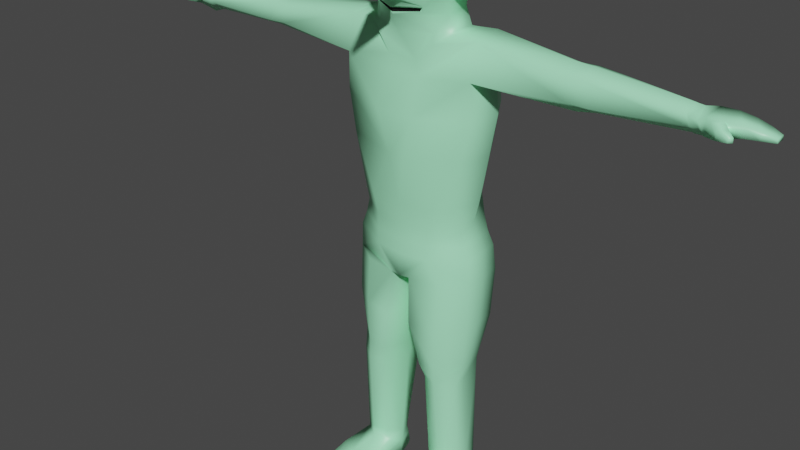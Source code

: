 # Source: PassagoulaRiverAliens.blend  (saved by Blender 2.92.15; exported with 4.5.12 LTS)
import bpy
from mathutils import Matrix  # noqa: F401  (used for matrix-valued properties, if any)

bpy.ops.wm.read_factory_settings(use_empty=True)
scene = bpy.context.scene
scene.name = 'Scene'

# ---- collections
col_collection = bpy.data.collections.new('Collection'); scene.collection.children.link(col_collection)

# ---- materials (node trees are filled in below, after node groups)
mat_pasagoula1 = bpy.data.materials.new('pasagoula1')
mat_pasagoula1.alpha_threshold = 0.0
mat_pasagoula1.use_transparent_shadow = False
mat_pasagoula1.diffuse_color = (0.402, 1.0, 0.5972, 1.0)
mat_pasagoula1.line_color = (0.0, 0.0, 0.0, 1.0)
mat_pasagoula2 = bpy.data.materials.new('pasagoula2')
mat_pasagoula2.use_transparent_shadow = False
mat_pasagoula2.diffuse_color = (0.006512, 0.006512, 0.006512, 1.0)

# ---- material node trees
mat_pasagoula1.use_nodes = True; mat_pasagoula1.node_tree.nodes.clear()
_N = mat_pasagoula1.node_tree.nodes; _L = mat_pasagoula1.node_tree.links
n0 = _N.new('ShaderNodeOutputMaterial'); n0.name = 'Material Output'; n0.location = (300, 300)
n1 = _N.new('ShaderNodeBsdfPrincipled'); n1.name = 'Principled BSDF'; n1.location = (10, 300)
n1.distribution = 'GGX'
n1.subsurface_method = 'BURLEY'
n1.inputs[0].default_value = (0.402, 1.0, 0.5972, 1.0)
n1.inputs[2].default_value = 0.4
n1.inputs[3].default_value = 1.45
n1.inputs[27].default_value = (0.0, 0.0, 0.0, 1.0)
n1.inputs[28].default_value = 1.0
_L.new(n1.outputs[0], n0.inputs[0])
n0.is_active_output = True
mat_pasagoula2.use_nodes = True; mat_pasagoula2.node_tree.nodes.clear()
_N = mat_pasagoula2.node_tree.nodes; _L = mat_pasagoula2.node_tree.links
n0 = _N.new('ShaderNodeBsdfPrincipled'); n0.name = 'Principled BSDF'; n0.location = (10, 300)
n0.distribution = 'GGX'
n0.subsurface_method = 'BURLEY'
n0.inputs[0].default_value = (0.006512, 0.006512, 0.006512, 1.0)
n0.inputs[3].default_value = 1.45
n0.inputs[27].default_value = (0.0, 0.0, 0.0, 1.0)
n0.inputs[28].default_value = 1.0
n1 = _N.new('ShaderNodeOutputMaterial'); n1.name = 'Material Output'; n1.location = (300, 300)
_L.new(n0.outputs[0], n1.inputs[0])
n1.is_active_output = True

# ---- world
world_world = bpy.data.worlds.new('World'); scene.world = world_world
world_world.use_nodes = True; world_world.node_tree.nodes.clear()
_N = world_world.node_tree.nodes; _L = world_world.node_tree.links
n0 = _N.new('ShaderNodeOutputWorld'); n0.name = 'World Output'; n0.location = (300, 300)
n1 = _N.new('ShaderNodeBackground'); n1.name = 'Background'; n1.location = (10, 300)
n1.inputs[0].default_value = (0.05088, 0.05088, 0.05088, 1.0)
_L.new(n1.outputs[0], n0.inputs[0])
n0.is_active_output = True
world_world.color = (0.05088, 0.05088, 0.05088)
world_world.use_sun_shadow = False
world_world.sun_shadow_jitter_overblur = 0.0

# ---- meshes
me_cube_002 = bpy.data.meshes.new('Cube.002')
me_cube_002.from_pydata([(0.4785, 0.707, 0.988), (0.3762, 0.7029, -1.052), (0.6309, -0.7431, 0.9305), (0.7886, -0.8723, 0.3284), (0.6441, 0.7893, -0.187), (0.6354, 0.7458, 0.4403), (0.8735, 0.239, 1.026), (0.7951, -0.368, 0.9866), (1.024, 0.2827, 0.4087), (0.4, 0.6249, -1.052), (0.5181, -0.641, -0.6466), (0.7586, -0.6934, -0.2896), (0.9396, -0.2288, -0.7341), (0.9103, 0.3757, -0.6659), (1.002, 0.326, -0.2187), (0.9202, -0.2809, -0.2608), (0.9457, -0.3242, 0.3666), (1.02, -0.2809, -1.098), (1.009, 0.4485, -1.08), (0.4015, -0.5833, -2.052), (0.298, 1.033, -1.49), (1.597, -0.2649, -1.145), (1.588, 0.5335, -1.066), (1.622, -0.3998, -1.964), (1.391, 0.9551, -1.894), (0.2022, -0.7718, -3.835), (0.3852, 1.059, -3.833), (1.437, -0.4274, -3.77), (1.302, 0.9595, -3.66), (1.502, 0.8892, -2.711), (0.4397, 1.087, -2.87), (1.66, -0.3695, -2.81), (0.4499, -0.8558, -2.87), (6.401, -0.2352, -1.578), (6.395, 0.2286, -1.498), (6.415, -0.2292, -1.695), (6.404, 0.2347, -1.821), (3.847, -0.3549, -1.856), (3.705, -0.3638, -1.349), (3.835, 0.328, -1.989), (3.697, 0.3191, -1.255), (4.267, -0.3306, -1.867), (4.252, 0.3798, -1.967), (4.099, 0.3706, -1.261), (4.109, -0.3399, -1.335), (6.569, -0.298, -1.445), (6.566, 0.3268, -1.437), (6.577, -0.2899, -1.818), (6.57, 0.3349, -1.816), (6.921, -0.2968, -1.44), (6.918, 0.328, -1.433), (7.026, -0.2644, -1.753), (7.021, 0.3118, -1.752), (7.557, -0.1943, -1.533), (7.567, 0.238, -1.543), (7.528, -0.1933, -1.683), (7.534, 0.2389, -1.696), (6.862, -0.4603, -1.569), (6.862, -0.4539, -1.772), (7.058, -0.3758, -1.566), (7.059, -0.3693, -1.77), (7.114, -0.5329, -1.626), (7.112, -0.5298, -1.727), (7.186, -0.4711, -1.625), (7.185, -0.468, -1.726), (7.803, -0.09745, -1.603), (7.802, 0.1415, -1.601), (7.808, -0.09435, -1.687), (7.804, 0.1446, -1.686), (7.042, -0.3082, -1.762), (6.695, -0.3591, -1.8), (6.98, -0.3299, -1.492), (6.69, -0.3666, -1.495), (7.26, 0.2853, -1.47), (7.273, 0.2742, -1.711), (7.232, -0.2446, -1.464), (7.25, -0.2311, -1.701), (0.7931, -0.6093, -4.988), (0.3483, 0.8897, -4.99), (1.308, -0.2884, -4.938), (1.154, 0.7937, -4.852), (0.6802, -0.5834, -6.243), (0.6429, 1.163, -6.342), (1.544, -0.1401, -6.186), (1.458, 0.8944, -6.172), (0.2481, -0.6346, -6.812), (0.3497, 0.9301, -6.83), (1.562, -0.1398, -6.755), (1.556, 0.8699, -6.754), (0.6611, -0.3239, -11.97), (0.5719, 0.338, -11.86), (1.453, -0.1068, -12.03), (1.363, 0.5393, -11.81), (1.425, 0.4561, -8.984), (0.491, 0.6743, -9.032), (1.429, -0.1434, -8.986), (0.4929, -0.5502, -9.032), (1.412, 0.4546, -9.427), (1.384, -0.3253, -9.428), (0.5128, 0.6736, -9.475), (0.5465, -0.3768, -9.475), (0.6258, 1.014, -5.526), (1.252, 0.8075, -5.477), (1.323, -0.1402, -5.489), (0.6968, -0.5527, -5.537), (1.598, 0.3909, -3.811), (1.286, 0.3545, -5.483), (1.559, 0.3881, -6.755), (1.681, 0.4525, -2.172), (1.5, 0.381, -6.179), (1.753, 0.4304, -2.851), (1.414, 0.3444, -4.969), (0.3583, 0.8735, -7.954), (0.2955, -0.6943, -7.943), (1.562, 0.7314, -7.883), (1.568, -0.1892, -7.885), (0.0961, 0.1374, -6.859), (0.4488, -0.01532, -12.08), (1.408, 0.2162, -11.81), (0.2834, 0.06208, -9.032), (1.427, 0.1564, -8.985), (0.4104, 0.1484, -9.475), (1.343, 0.06469, -9.428), (1.565, 0.2711, -7.884), (0.1493, 0.08959, -7.949), (0.9514, -0.5501, -9.453), (1.036, -0.4185, -11.95), (0.9489, -0.5888, -9.01), (0.9924, -0.5345, -6.78), (0.9882, -0.6209, -7.911), (1.01, 1.042, -6.265), (0.9777, 0.9125, -7.918), (0.9364, 0.5402, -11.84), (0.9936, 0.6999, -9.449), (0.9073, 1.002, -6.795), (0.9456, 0.6998, -9.009), (0.4763, -0.01164, -12.52), (0.5993, 0.4226, -12.52), (1.436, 0.2199, -12.47), (1.391, 0.6239, -12.47), (1.063, -0.4148, -12.5), (1.481, -0.1032, -12.47), (0.9638, 0.6248, -12.5), (0.6886, -0.3202, -12.52), (1.267, -1.7, -12.18), (1.584, -1.287, -12.19), (0.8807, -1.71, -12.17), (0.5928, -1.471, -12.24), (0.9062, -1.699, -12.54), (1.292, -1.689, -12.52), (1.61, -1.276, -12.49), (0.6182, -1.46, -12.54), (1.159, -1.101, -12.11), (0.7781, -1.062, -12.14), (1.523, -0.9615, -12.07), (1.55, -0.9539, -12.48), (0.8045, -1.055, -12.53), (0.5519, -0.9332, -12.53), (0.5255, -0.9407, -12.12), (1.185, -1.093, -12.51), (1.468, -0.1049, -12.17), (1.423, 0.2182, -12.17), (0.5867, 0.4113, -12.14), (0.4636, -0.01334, -12.22), (1.378, 0.6126, -12.08), (0.9511, 0.6135, -12.11), (0.8944, -1.704, -12.34), (1.281, -1.694, -12.31), (1.598, -1.281, -12.32), (0.6065, -1.465, -12.37), (0.5397, -0.9367, -12.3), (1.537, -0.9574, -12.25), (1.386, 0.6735, -12.33), (0.9597, 0.6788, -12.37), (0.5952, 0.4763, -12.4), (4.259, 0.04259, -2.064), (6.409, 0.026, -1.942), (3.84, -0.003231, -2.119), (3.7, 0.03381, -1.138), (1.592, 0.1688, -1.105), (6.398, 0.04042, -1.384), (4.103, 0.05972, -1.174), (6.4, 0.2318, -1.673), (4.179, 0.3754, -1.636), (3.764, 0.3234, -1.611), (1.494, 0.8234, -1.456), (1.367, 0.5284, -11.53), (1.432, -0.1305, -11.73), (0.5666, 0.3748, -11.59), (0.6616, -0.3283, -11.68), (0.4463, 0.003473, -11.78), (1.399, 0.1989, -11.53), (1.026, -0.4314, -11.66), (0.9428, 0.5529, -11.56), (1.33, 0.8402, -5.831), (1.406, -0.1402, -5.844), (0.6906, -0.5643, -5.895), (1.367, 0.3645, -5.837), (0.6319, 1.068, -5.912), (6.171, -0.2226, -1.512), (6.193, 0.2473, -1.658), (6.229, -0.2166, -1.744), (6.219, 0.2502, -1.84), (6.165, 0.2441, -1.447), (6.224, 0.03454, -1.934), (6.168, 0.04745, -1.361), (6.255, -0.2309, -1.721), (6.244, 0.2464, -1.836), (6.213, 0.2402, -1.47), (6.249, 0.02883, -1.947), (6.216, 0.04288, -1.367), (6.219, -0.2371, -1.544), (6.23, 0.2434, -1.667), (0.3353, 0.5936, -1.182), (1.246, 0.4648, -1.077), (1.158, -0.2877, -1.103), (0.3637, -0.5483, -1.709), (-0.4899, 0.7013, 0.9863), (-0.3821, 0.6985, -1.053), (-0.625, -0.7505, 0.9283), (-0.7791, -0.8815, 0.3257), (-0.6524, 0.7817, -0.1893), (-0.6453, 0.7383, 0.4381), (-0.006441, 0.7778, 1.016), (-0.007083, 0.8949, 0.4952), (-0.005925, 0.8908, -0.1675), (-0.8794, 0.2287, 1.023), (-0.7938, -0.3774, 0.9839), (-1.028, 0.2706, 0.4052), (-0.4059, 0.6202, -1.053), (-0.5066, -0.6471, -0.6212), (-0.7491, -0.7022, -0.2922), (-0.003309, 0.7633, -1.039), (0.004715, -1.049, 0.9249), (0.007331, -0.8933, -0.6857), (0.005804, -1.051, 0.2963), (0.008011, -1.04, -0.3472), (-0.9313, -0.2363, -0.7363), (-0.9127, 0.3684, -0.6681), (-1.005, 0.3142, -0.2221), (-0.9157, -0.2916, -0.264), (-0.9427, -0.3353, 0.3634), (-0.9063, -0.2809, -1.098), (-0.8948, 0.4485, -1.08), (0.0, -0.6844, -1.125), (-0.4015, -0.5833, -2.052), (-0.298, 1.033, -1.49), (0.0, 1.064, -1.49), (-1.597, -0.2649, -1.145), (-1.588, 0.5335, -1.066), (-1.622, -0.3998, -1.964), (-1.391, 0.9551, -1.894), (-0.2022, -0.7718, -3.835), (-0.3852, 1.059, -3.833), (0.0, 1.098, -3.835), (0.0, -0.7919, -3.584), (-1.437, -0.4274, -3.77), (-1.302, 0.9595, -3.66), (-1.502, 0.8892, -2.711), (-0.4397, 1.087, -2.87), (0.0, 1.123, -2.87), (-1.66, -0.3695, -2.81), (-0.4499, -0.8558, -2.87), (-6.33, -0.3448, -1.547), (-6.323, 0.3021, -1.436), (-6.35, -0.3364, -1.711), (-6.335, 0.3106, -1.886), (-3.757, -0.2504, -1.793), (-3.653, -0.2569, -1.42), (-3.748, 0.2519, -1.891), (-3.647, 0.2454, -1.351), (-4.179, -0.2375, -1.81), (-4.167, 0.3117, -1.887), (-4.048, 0.3046, -1.341), (-4.056, -0.2446, -1.398), (-6.499, -0.298, -1.445), (-6.497, 0.3268, -1.437), (-6.507, -0.2899, -1.818), (-6.501, 0.3349, -1.816), (-6.852, -0.2968, -1.44), (-6.849, 0.328, -1.433), (-6.957, -0.2644, -1.753), (-6.951, 0.3118, -1.752), (-7.488, -0.1943, -1.533), (-7.498, 0.238, -1.543), (-7.459, -0.1933, -1.683), (-7.465, 0.2389, -1.696), (-6.793, -0.4603, -1.569), (-6.793, -0.4539, -1.772), (-6.989, -0.3758, -1.566), (-6.99, -0.3693, -1.77), (-7.045, -0.5329, -1.626), (-7.043, -0.5298, -1.727), (-7.117, -0.4711, -1.625), (-7.116, -0.468, -1.726), (-7.734, -0.09745, -1.603), (-7.733, 0.1415, -1.601), (-7.739, -0.09435, -1.687), (-7.735, 0.1446, -1.686), (-6.973, -0.3082, -1.762), (-6.626, -0.3591, -1.8), (-6.911, -0.3299, -1.492), (-6.621, -0.3666, -1.495), (-7.191, 0.2853, -1.47), (-7.204, 0.2742, -1.711), (-7.163, -0.2446, -1.464), (-7.181, -0.2311, -1.701), (-0.7931, -0.6093, -4.988), (-0.3483, 0.8897, -4.99), (-1.681e-09, 0.9201, -4.988), (-1.681e-09, -0.6921, -4.988), (-1.308, -0.2884, -4.938), (-1.154, 0.7937, -4.852), (-0.6802, -0.5834, -6.243), (-0.6429, 1.163, -6.342), (0.0, 1.192, -6.342), (0.0, -0.676, -6.243), (-1.544, -0.1401, -6.186), (-1.458, 0.8944, -6.172), (-0.2481, -0.6346, -6.812), (-0.3497, 0.9301, -6.83), (0.0, 0.9427, -6.83), (0.0, -0.6757, -6.812), (-1.562, -0.1398, -6.755), (-1.556, 0.8699, -6.754), (-0.6611, -0.3239, -11.97), (-0.5719, 0.338, -11.86), (-1.453, -0.1068, -12.03), (-1.363, 0.5393, -11.81), (-1.436, 0.4646, -8.984), (-0.4807, 0.6879, -9.033), (-1.441, -0.149, -8.985), (-0.4827, -0.5653, -9.033), (-1.449, 0.4776, -9.425), (-1.301, -0.3647, -9.427), (-0.4782, 0.714, -9.477), (-0.6338, -0.4204, -9.477), (-0.6258, 1.014, -5.526), (-1.252, 0.8075, -5.477), (-1.323, -0.1402, -5.489), (0.0, 1.043, -5.526), (-0.6968, -0.5527, -5.537), (0.0, -0.6304, -5.537), (-1.598, 0.3909, -3.811), (-1.286, 0.3545, -5.483), (-1.559, 0.3881, -6.755), (-1.681, 0.4525, -2.172), (-1.5, 0.381, -6.179), (-1.753, 0.4304, -2.851), (-1.414, 0.3444, -4.969), (-0.3583, 0.8735, -7.954), (-0.2955, -0.6943, -7.943), (-1.562, 0.7314, -7.883), (-1.568, -0.1892, -7.885), (-0.0961, 0.1374, -6.859), (0.0, 0.1222, -6.859), (-0.4488, -0.01532, -12.08), (-1.408, 0.2162, -11.81), (-0.2683, 0.0613, -9.033), (-1.438, 0.1578, -8.984), (-0.3677, 0.1468, -9.477), (-1.375, 0.05643, -9.426), (-1.565, 0.2711, -7.884), (-0.1493, 0.08959, -7.949), (-0.952, -0.6076, -9.453), (-1.036, -0.4185, -11.95), (-0.9493, -0.6048, -9.01), (-0.9924, -0.5345, -6.78), (-0.9882, -0.6209, -7.911), (-1.01, 1.042, -6.265), (-0.9777, 0.9125, -7.918), (-0.9364, 0.5402, -11.84), (-0.9976, 0.7529, -9.449), (-0.9073, 1.002, -6.795), (-0.9459, 0.7139, -9.009), (-0.4763, -0.01164, -12.52), (-0.5993, 0.4226, -12.52), (-1.436, 0.2199, -12.47), (-1.391, 0.6239, -12.47), (-1.063, -0.4148, -12.5), (-1.481, -0.1032, -12.47), (-0.9638, 0.6248, -12.5), (-0.6886, -0.3202, -12.52), (-1.267, -1.7, -12.18), (-1.584, -1.287, -12.19), (-0.8807, -1.71, -12.18), (-0.5928, -1.471, -12.24), (-0.9062, -1.699, -12.54), (-1.292, -1.689, -12.52), (-1.61, -1.276, -12.49), (-0.6182, -1.46, -12.54), (-1.159, -1.101, -12.11), (-0.7781, -1.062, -12.14), (-1.523, -0.9615, -12.07), (-1.55, -0.9539, -12.48), (-0.8045, -1.055, -12.53), (-0.5519, -0.9332, -12.53), (-0.5255, -0.9407, -12.12), (-1.185, -1.093, -12.51), (-1.468, -0.1049, -12.17), (-1.423, 0.2182, -12.17), (-0.5867, 0.4113, -12.14), (-0.4636, -0.01334, -12.22), (-1.378, 0.6126, -12.08), (-0.9511, 0.6135, -12.11), (-0.8944, -1.704, -12.34), (-1.281, -1.694, -12.31), (-1.598, -1.281, -12.32), (-0.6065, -1.465, -12.37), (-0.5397, -0.9367, -12.3), (-1.537, -0.9574, -12.25), (-1.386, 0.6735, -12.33), (-0.9597, 0.6788, -12.37), (-0.5952, 0.4763, -12.4), (-4.173, 0.051, -1.962), (-6.342, 0.01951, -2.055), (-3.753, 0.008291, -1.986), (-3.65, 0.03554, -1.265), (-1.592, 0.1688, -1.054), (-6.326, 0.03962, -1.277), (-4.052, 0.06425, -1.274), (-6.329, 0.3065, -1.679), (-4.111, 0.3083, -1.632), (-3.696, 0.2486, -1.613), (-1.494, 0.8234, -1.456), (-1.367, 0.5284, -11.53), (-1.432, -0.1305, -11.73), (-0.5666, 0.3748, -11.59), (-0.6616, -0.3283, -11.68), (-0.4463, 0.003473, -11.78), (-1.399, 0.1989, -11.53), (-1.026, -0.4314, -11.66), (-0.9428, 0.5529, -11.56), (-1.33, 0.8402, -5.831), (-1.406, -0.1402, -5.844), (-0.6906, -0.5643, -5.895), (0.0, -0.6476, -5.895), (-1.367, 0.3645, -5.837), (-0.6319, 1.068, -5.912), (0.0, 1.092, -5.888), (-6.005, -0.2507, -1.499), (-6.03, 0.2668, -1.659), (-6.07, -0.244, -1.754), (-6.058, 0.2699, -1.86), (-5.999, 0.2633, -1.427), (-6.063, 0.03248, -1.963), (-6.002, 0.04669, -1.333), (-6.19, -0.2775, -1.733), (-6.177, 0.2795, -1.867), (-6.141, 0.2723, -1.44), (-6.183, 0.02569, -1.996), (-6.144, 0.04209, -1.32), (-6.148, -0.2847, -1.527), (-6.16, 0.2761, -1.669), (-0.3353, 0.5936, -1.182), (-1.132, 0.4648, -1.077), (-1.044, -0.2877, -1.103), (0.0, 0.5787, -1.188), (-0.3637, -0.5483, -1.709), (2.433, -0.1546, -0.02301), (2.425, -0.2153, -0.02722), (2.427, -0.2196, 0.03552), (2.435, -0.1589, 0.03973), (-2.656, -0.2149, -0.0426), (-2.647, -0.2755, -0.04678), (-2.65, -0.2799, 0.01595), (-2.658, -0.2193, 0.02013), (0.32, -1.013, -0.3232), (0.3208, -0.979, 0.3092), (-0.3277, -0.9789, 0.3088), (-0.3395, -0.9929, -0.3219), (-0.01248, -2.347, 0.03265), (-0.01226, -2.346, -0.0317), (0.01894, -2.343, -0.0293), (0.01902, -2.34, 0.03394), (-0.04701, -2.342, -0.02917), (-0.04584, -2.34, 0.0339), (-0.4173, 0.2192, 1.287), (0.4108, 0.224, 1.289), (-0.005484, 0.5983, 1.223), (0.4108, -0.3814, 1.236), (-0.41, -0.3862, 1.234), (0.002877, -0.782, 1.178), (0.7453, -0.5166, -1.305), (0.7013, -0.4071, -1.107), (-0.6571, -0.3919, -1.106), (-0.6998, -0.495, -1.301), (-0.5414, -0.655, -0.574), (0.5714, -0.6527, -0.5674), (0.007532, -0.9366, -0.5857), (0.5715, -0.6093, -0.5471), (0.5182, -0.5977, -0.6263), (0.007418, -0.8499, -0.6654), (0.007619, -0.8933, -0.5654), (-0.5413, -0.6116, -0.5537), (-0.5065, -0.6037, -0.6009), (0.5981, -0.6584, -0.5279), (-0.564, -0.6601, -0.5433), (0.007607, -0.9529, -0.5482), (0.5548, -0.6051, -0.6542), (-0.5508, -0.6043, -0.6332), (0.006281, -0.8633, -0.7487)], [], [(225, 224, 5, 4), (232, 225, 4, 1), (16, 7, 2, 3), (224, 223, 0, 5), (227, 219, 233, 482, 481), (4, 5, 8, 14), (226, 227, 481, 477), (0, 223, 479, 478, 6), (5, 0, 6, 8), (8, 6, 7, 16), (12, 15, 11, 496, 499), (11, 3, 468, 467), (487, 230, 495, 494), (3, 2, 233, 235, 468), (15, 16, 3, 11), (16, 15, 460, 461), (13, 18, 213, 9), (9, 4, 14, 13), (13, 14, 15, 12), (260, 30, 26, 254), (17, 483, 216, 19, 23, 21, 215), (211, 206, 35, 33), (20, 213, 214, 22, 185, 24), (30, 29, 28, 26), (28, 105, 111, 80), (26, 28, 80, 78), (29, 110, 105, 28), (31, 32, 25, 27), (23, 19, 32, 31), (24, 108, 110, 29), (20, 24, 29, 30), (247, 20, 30, 260), (35, 176, 36, 48, 47), (206, 209, 176, 35), (207, 212, 182, 36), (208, 210, 180, 34), (22, 179, 178, 40), (24, 185, 184, 39), (23, 108, 177, 37), (21, 23, 37, 38), (40, 178, 181, 43), (39, 184, 183, 42), (37, 177, 175, 41), (38, 37, 41, 44), (48, 46, 50, 52), (36, 182, 34, 46, 48), (34, 180, 33, 45, 46), (33, 35, 47, 45), (74, 73, 54, 56), (46, 45, 49, 50), (70, 69, 60, 58), (47, 48, 52, 51), (53, 55, 67, 65), (73, 75, 53, 54), (75, 76, 55, 53), (76, 74, 56, 55), (59, 57, 61, 63), (69, 71, 59, 60), (72, 70, 58, 57), (71, 72, 57, 59), (61, 62, 64, 63), (57, 58, 62, 61), (58, 60, 64, 62), (60, 59, 63, 64), (66, 65, 67, 68), (55, 56, 68, 67), (56, 54, 66, 68), (54, 53, 65, 66), (49, 45, 72, 71), (45, 47, 70, 72), (51, 49, 71, 69), (47, 51, 69, 70), (51, 52, 74, 76), (49, 51, 76, 75), (50, 49, 75, 73), (52, 50, 73, 74), (194, 197, 109, 84), (254, 26, 78, 309), (27, 25, 77, 79), (25, 255, 310, 77), (84, 109, 107, 88), (82, 130, 134, 86), (195, 196, 81, 83), (196, 436, 316, 81), (355, 116, 85, 322), (315, 82, 86, 321), (83, 81, 85, 128, 87), (81, 316, 322, 85), (161, 160, 141, 138), (115, 129, 127, 95), (124, 112, 94, 119), (123, 115, 95, 120), (112, 131, 135, 94), (95, 127, 125, 98), (119, 94, 99, 121), (120, 95, 98, 122), (94, 135, 133, 99), (77, 310, 342, 104), (79, 77, 104, 103), (309, 78, 101, 340), (78, 80, 102, 101), (80, 111, 106, 102), (106, 111, 79, 103), (110, 108, 23, 31), (111, 105, 27, 79), (107, 109, 83, 87), (105, 110, 31, 27), (86, 134, 131, 112), (88, 107, 87, 115, 123, 114), (116, 86, 112, 124), (87, 128, 129, 115), (85, 116, 124, 113), (93, 120, 122, 97), (96, 119, 121, 100), (114, 123, 120, 93), (113, 124, 119, 96), (154, 152, 144, 145), (321, 86, 116, 355), (127, 129, 113, 96), (125, 127, 96, 100), (129, 128, 85, 113), (192, 125, 100, 189), (135, 131, 114, 93), (133, 135, 93, 97), (134, 130, 84, 88), (131, 134, 88, 114), (193, 133, 97, 186), (136, 137, 142, 139, 138), (143, 136, 138, 141, 140), (171, 154, 145, 168), (163, 162, 174, 137, 136), (165, 164, 172, 173), (152, 153, 146, 144), (162, 165, 173, 174), (164, 161, 138, 139, 172), (167, 166, 148, 149), (168, 167, 149, 150), (166, 169, 151, 148), (157, 156, 148, 151), (170, 157, 151, 169), (159, 155, 150, 149), (156, 159, 149, 148), (153, 158, 147, 146), (89, 117, 158, 153), (143, 140, 159, 156), (140, 141, 155, 159), (163, 136, 157, 170), (136, 143, 156, 157), (126, 89, 153, 152), (160, 91, 154, 171), (91, 126, 152, 154), (141, 160, 171, 155), (117, 163, 170, 158), (158, 170, 169, 147), (146, 147, 169, 166), (145, 144, 167, 168), (144, 146, 166, 167), (92, 118, 161, 164), (90, 132, 165, 162), (132, 92, 164, 165), (117, 90, 162, 163), (155, 171, 168, 150), (118, 91, 160, 161), (174, 173, 142, 137), (173, 172, 139, 142), (177, 108, 24, 39), (175, 177, 39, 42), (204, 175, 42, 202), (205, 181, 44, 199), (178, 179, 21, 38), (181, 178, 38, 44), (200, 183, 43, 203), (183, 184, 40, 43), (184, 185, 22, 40), (97, 122, 191, 186), (100, 121, 190, 189), (98, 125, 192, 187), (121, 99, 188, 190), (122, 98, 187, 191), (99, 133, 193, 188), (109, 197, 195, 83), (439, 198, 82, 315), (198, 194, 84, 130, 82), (339, 434, 435, 341), (43, 181, 205, 203), (42, 183, 200, 202), (41, 175, 204, 201), (44, 41, 201, 199), (210, 208, 203, 205), (211, 210, 205, 199), (206, 211, 199, 201), (176, 209, 207, 36), (180, 210, 211, 33), (182, 212, 208, 34), (209, 206, 201, 204), (207, 209, 204, 202), (212, 207, 202, 200), (208, 212, 200, 203), (457, 213, 20, 247), (214, 215, 21, 179, 22), (242, 243, 455, 456), (255, 25, 32), (243, 454, 455), (238, 229, 454, 243), (19, 216, 458, 245), (225, 221, 222, 224), (232, 218, 221, 225), (241, 220, 219, 227), (224, 222, 217, 223), (221, 239, 228, 222), (6, 478, 480, 7), (7, 480, 482, 233, 2), (222, 228, 226, 217), (228, 241, 227, 226), (237, 500, 497, 231, 240), (231, 470, 469, 220), (10, 488, 490, 491), (220, 469, 235, 233, 219), (240, 231, 220, 241), (240, 241, 465, 464), (232, 1, 9, 213, 457, 454, 229, 218), (229, 238, 239, 221), (238, 237, 240, 239), (260, 254, 253, 259), (242, 456, 248, 250, 245, 458, 486), (452, 263, 265, 447), (246, 251, 424, 249, 455, 454), (259, 253, 257, 258), (257, 312, 349, 343), (253, 308, 312, 257), (258, 257, 343, 348), (261, 256, 252, 262), (250, 261, 262, 245), (251, 258, 348, 346), (246, 259, 258, 251), (247, 260, 259, 246), (265, 277, 278, 266, 415), (447, 265, 415, 450), (448, 266, 421, 453), (449, 264, 419, 451), (249, 270, 417, 418), (251, 269, 423, 424), (250, 267, 416, 346), (248, 268, 267, 250), (270, 273, 420, 417), (269, 272, 422, 423), (267, 271, 414, 416), (268, 274, 271, 267), (278, 282, 280, 276), (266, 278, 276, 264, 421), (264, 276, 275, 263, 419), (263, 275, 277, 265), (304, 286, 284, 303), (276, 280, 279, 275), (300, 288, 290, 299), (277, 281, 282, 278), (283, 295, 297, 285), (303, 284, 283, 305), (305, 283, 285, 306), (306, 285, 286, 304), (289, 293, 291, 287), (299, 290, 289, 301), (302, 287, 288, 300), (301, 289, 287, 302), (291, 293, 294, 292), (287, 291, 292, 288), (288, 292, 294, 290), (290, 294, 293, 289), (296, 298, 297, 295), (285, 297, 298, 286), (286, 298, 296, 284), (284, 296, 295, 283), (279, 301, 302, 275), (275, 302, 300, 277), (281, 299, 301, 279), (277, 300, 299, 281), (281, 306, 304, 282), (279, 305, 306, 281), (280, 303, 305, 279), (282, 304, 303, 280), (433, 318, 347, 437), (254, 309, 308, 253), (256, 311, 307, 252), (252, 307, 310, 255), (318, 324, 345, 347), (314, 320, 373, 369), (434, 317, 313, 435), (435, 313, 316, 436), (355, 322, 319, 354), (315, 321, 320, 314), (317, 323, 367, 319, 313), (313, 319, 322, 316), (400, 377, 380, 399), (353, 331, 366, 368), (363, 358, 330, 350), (362, 359, 331, 353), (350, 330, 374, 370), (331, 334, 364, 366), (358, 360, 335, 330), (359, 361, 334, 331), (330, 335, 372, 374), (307, 341, 342, 310), (311, 339, 341, 307), (309, 340, 337, 308), (308, 337, 338, 312), (312, 338, 344, 349), (344, 339, 311, 349), (348, 261, 250, 346), (349, 311, 256, 343), (345, 323, 317, 347), (343, 256, 261, 348), (320, 350, 370, 373), (324, 352, 362, 353, 323, 345), (354, 363, 350, 320), (323, 353, 368, 367), (319, 351, 363, 354), (329, 333, 361, 359), (332, 336, 360, 358), (352, 329, 359, 362), (351, 332, 358, 363), (393, 384, 383, 391), (321, 355, 354, 320), (366, 332, 351, 368), (364, 336, 332, 366), (368, 351, 319, 367), (431, 428, 336, 364), (374, 329, 352, 370), (372, 333, 329, 374), (373, 324, 318, 369), (370, 352, 324, 373), (432, 425, 333, 372), (375, 377, 378, 381, 376), (382, 379, 380, 377, 375), (410, 407, 384, 393), (402, 375, 376, 413, 401), (404, 412, 411, 403), (391, 383, 385, 392), (401, 413, 412, 404), (403, 411, 378, 377, 400), (406, 388, 387, 405), (407, 389, 388, 406), (405, 387, 390, 408), (396, 390, 387, 395), (409, 408, 390, 396), (398, 388, 389, 394), (395, 387, 388, 398), (392, 385, 386, 397), (325, 392, 397, 356), (382, 395, 398, 379), (379, 398, 394, 380), (402, 409, 396, 375), (375, 396, 395, 382), (365, 391, 392, 325), (399, 410, 393, 327), (327, 393, 391, 365), (380, 394, 410, 399), (356, 397, 409, 402), (397, 386, 408, 409), (385, 405, 408, 386), (384, 407, 406, 383), (383, 406, 405, 385), (328, 403, 400, 357), (326, 401, 404, 371), (371, 404, 403, 328), (356, 402, 401, 326), (394, 389, 407, 410), (357, 400, 399, 327), (413, 376, 381, 412), (412, 381, 378, 411), (416, 269, 251, 346), (414, 272, 269, 416), (445, 443, 272, 414), (446, 440, 274, 420), (417, 268, 248, 418), (420, 274, 268, 417), (441, 444, 273, 422), (422, 273, 270, 423), (423, 270, 249, 424), (427, 429, 356, 326), (333, 425, 430, 361), (336, 428, 429, 360), (334, 426, 431, 364), (360, 429, 427, 335), (361, 430, 426, 334), (335, 427, 432, 372), (432, 427, 326, 371), (425, 432, 371, 328), (430, 425, 328, 357), (426, 430, 357, 327), (431, 426, 327, 365), (428, 431, 365, 325), (429, 428, 325, 356), (190, 188, 90, 117), (189, 190, 117, 89), (192, 189, 89, 126), (187, 192, 126, 91), (191, 187, 91, 118), (186, 191, 118, 92), (193, 186, 92, 132), (188, 193, 132, 90), (347, 317, 434, 437), (439, 315, 314, 438), (438, 314, 369, 318, 433), (341, 435, 436, 342), (103, 104, 196, 195), (103, 195, 197, 106), (102, 106, 197, 194), (101, 102, 194, 198), (340, 101, 198, 439), (439, 438, 337, 340), (438, 433, 338, 337), (433, 437, 344, 338), (339, 344, 437, 434), (342, 436, 196, 104), (273, 444, 446, 420), (272, 443, 441, 422), (271, 442, 445, 414), (274, 440, 442, 271), (449, 451, 446, 444), (453, 449, 444, 441), (448, 453, 441, 443), (415, 266, 448, 450), (419, 263, 452, 451), (421, 264, 449, 453), (450, 448, 443, 445), (447, 450, 445, 442), (452, 447, 442, 440), (451, 452, 440, 446), (457, 247, 246, 454), (455, 249, 418, 248, 456), (17, 215, 214, 18), (255, 32, 262), (255, 262, 252), (19, 245, 262, 32), (17, 484, 483), (1, 4, 9), (218, 229, 221), (243, 242, 237, 238), (17, 18, 13, 12), (459, 462, 461, 460), (8, 16, 461, 462), (15, 14, 459, 460), (14, 8, 462, 459), (463, 464, 465, 466), (241, 228, 466, 465), (239, 240, 464, 463), (228, 239, 463, 466), (236, 467, 473, 472), (470, 236, 472, 475), (473, 474, 471, 472), (476, 475, 472, 471), (467, 468, 474, 473), (468, 235, 471, 474), (469, 470, 475, 476), (235, 469, 476, 471), (477, 478, 479), (480, 481, 482), (477, 481, 480, 478), (217, 226, 477, 479, 223), (237, 242, 485), (483, 484, 244, 485, 486, 458, 216), (486, 485, 242), (12, 484, 17), (234, 501, 499, 10), (234, 230, 500, 501), (18, 214, 213), (491, 490, 493, 492), (489, 488, 496, 498), (487, 489, 498, 497), (495, 492, 493, 494), (488, 489, 493, 490), (234, 10, 491, 492), (230, 234, 492, 495), (489, 487, 494, 493), (498, 496, 11, 467, 236), (497, 498, 236, 470, 231), (499, 496, 488, 10), (497, 500, 230, 487), (501, 500, 237, 485, 244), (499, 501, 244, 484, 12)])
me_cube_002.polygons.foreach_set('use_smooth', [True] * 480)
me_cube_002.polygons.foreach_set('material_index', [0, 0, 0, 0, 0, 0, 0, 0, 0, 0, 0, 0, 1, 0, 0, 0, 0, 0, 0, 0, 0, 0, 0, 0, 0, 0, 0, 0, 0, 0, 0, 0, 0, 0, 0, 0, 0, 0, 0, 0, 0, 0, 0, 0, 0, 0, 0, 0, 0, 0, 0, 0, 0, 0, 0, 0, 0, 0, 0, 0, 0, 0, 0, 0, 0, 0, 0, 0, 0, 0, 0, 0, 0, 0, 0, 0, 0, 0, 0, 0, 0, 0, 0, 0, 0, 0, 0, 0, 0, 0, 0, 0, 0, 0, 0, 0, 0, 0, 0, 0, 0, 0, 0, 0, 0, 0, 0, 0, 0, 0, 0, 0, 0, 0, 0, 0, 0, 0, 0, 0, 0, 0, 0, 0, 0, 0, 0, 0, 0, 0, 0, 0, 0, 0, 0, 0, 0, 0, 0, 0, 0, 0, 0, 0, 0, 0, 0, 0, 0, 0, 0, 0, 0, 0, 0, 0, 0, 0, 0, 0, 0, 0, 0, 0, 0, 0, 0, 0, 0, 0, 0, 0, 0, 0, 0, 0, 0, 0, 0, 0, 0, 0, 0, 0, 0, 0, 0, 0, 0, 0, 0, 0, 0, 0, 0, 0, 0, 0, 0, 0, 0, 0, 0, 0, 0, 0, 0, 0, 0, 0, 0, 0, 0, 0, 0, 0, 1, 0, 0, 0, 0, 0, 0, 0, 0, 0, 0, 0, 0, 0, 0, 0, 0, 0, 0, 0, 0, 0, 0, 0, 0, 0, 0, 0, 0, 0, 0, 0, 0, 0, 0, 0, 0, 0, 0, 0, 0, 0, 0, 0, 0, 0, 0, 0, 0, 0, 0, 0, 0, 0, 0, 0, 0, 0, 0, 0, 0, 0, 0, 0, 0, 0, 0, 0, 0, 0, 0, 0, 0, 0, 0, 0, 0, 0, 0, 0, 0, 0, 0, 0, 0, 0, 0, 0, 0, 0, 0, 0, 0, 0, 0, 0, 0, 0, 0, 0, 0, 0, 0, 0, 0, 0, 0, 0, 0, 0, 0, 0, 0, 0, 0, 0, 0, 0, 0, 0, 0, 0, 0, 0, 0, 0, 0, 0, 0, 0, 0, 0, 0, 0, 0, 0, 0, 0, 0, 0, 0, 0, 0, 0, 0, 0, 0, 0, 0, 0, 0, 0, 0, 0, 0, 0, 0, 0, 0, 0, 0, 0, 0, 0, 0, 0, 0, 0, 0, 0, 0, 0, 0, 0, 0, 0, 0, 0, 0, 0, 0, 0, 0, 0, 0, 0, 0, 0, 0, 0, 0, 0, 0, 0, 0, 0, 0, 0, 0, 0, 0, 0, 0, 0, 0, 0, 0, 0, 0, 0, 0, 0, 0, 0, 0, 0, 0, 0, 0, 0, 0, 0, 0, 0, 0, 0, 0, 0, 0, 0, 0, 0, 0, 0, 0, 0, 0, 0, 0, 0, 0, 0, 0, 0, 0, 0, 0, 0, 0, 0, 1, 0, 0, 1, 1, 1, 1, 1, 0, 0, 0, 0, 0, 0])
_uv = me_cube_002.uv_layers.new(name='UVMap')
_uv.uv.foreach_set('vector', [0.4583, 0.375, 0.525, 0.375, 0.525, 0.5, 0.4583, 0.5, 0.375, 0.375, 0.4583, 0.375, 0.4583, 0.5, 0.375, 0.5, 0.525, 0.6667, 0.625, 0.6667, 0.625, 0.75, 0.525, 0.75, 0.525, 0.375, 0.625, 0.375, 0.625, 0.5, 0.525, 0.5, 0.625, 0.6667, 0.625, 0.75, 0.75, 0.75, 0.75, 0.716, 0.6854, 0.6667, 0.4583, 0.5, 0.525, 0.5, 0.525, 0.5833, 0.4583, 0.5833, 0.625, 0.5833, 0.625, 0.6667, 0.6854, 0.6667, 0.6909, 0.5833, 0.625, 0.5, 0.75, 0.5, 0.75, 0.5264, 0.691, 0.5833, 0.625, 0.5833, 0.525, 0.5, 0.625, 0.5, 0.625, 0.5833, 0.525, 0.5833, 0.525, 0.5833, 0.625, 0.5833, 0.625, 0.6667, 0.525, 0.6667, 0.375, 0.6667, 0.4583, 0.6667, 0.4583, 0.75, 0.4027, 0.75, 0.375, 0.7427, 0.4583, 0.75, 0.525, 0.75, 0.525, 0.8247, 0.4583, 0.823, 0.387, 0.75, 0.375, 0.75, 0.375, 0.75, 0.387, 0.75, 0.525, 0.75, 0.625, 0.75, 0.625, 0.875, 0.525, 0.875, 0.525, 0.8247, 0.4583, 0.6667, 0.525, 0.6667, 0.525, 0.75, 0.4583, 0.75, 0.525, 0.6667, 0.4583, 0.6667, 0.4583, 0.6667, 0.525, 0.6667, 0.375, 0.5833, 0.375, 0.5833, 0.375, 0.5833, 0.375, 0.5, 0.375, 0.5, 0.4583, 0.5, 0.4583, 0.5833, 0.375, 0.5833, 0.375, 0.5833, 0.4583, 0.5833, 0.4583, 0.6667, 0.375, 0.6667, 0.25, 0.5833, 0.375, 0.5833, 0.375, 0.5833, 0.25, 0.5833, 0.375, 0.6667, 0.375, 0.6667, 0.375, 0.6667, 0.375, 0.6667, 0.375, 0.6667, 0.375, 0.6667, 0.375, 0.6667, 0.375, 0.6667, 0.375, 0.6667, 0.375, 0.6667, 0.375, 0.6667, 0.375, 0.5833, 0.375, 0.5833, 0.375, 0.5833, 0.375, 0.5833, 0.375, 0.5833, 0.375, 0.5833, 0.375, 0.5833, 0.375, 0.5833, 0.375, 0.5833, 0.375, 0.5833, 0.375, 0.5833, 0.375, 0.6217, 0.375, 0.6222, 0.375, 0.5833, 0.375, 0.5833, 0.375, 0.5833, 0.375, 0.5833, 0.375, 0.5833, 0.375, 0.5833, 0.375, 0.6174, 0.375, 0.6217, 0.375, 0.5833, 0.375, 0.6667, 0.375, 0.6667, 0.375, 0.6667, 0.375, 0.6667, 0.375, 0.6667, 0.375, 0.6667, 0.375, 0.6667, 0.375, 0.6667, 0.375, 0.5833, 0.375, 0.6295, 0.375, 0.6174, 0.375, 0.5833, 0.375, 0.5833, 0.375, 0.5833, 0.375, 0.5833, 0.375, 0.5833, 0.25, 0.5833, 0.375, 0.5833, 0.375, 0.5833, 0.25, 0.5833, 0.375, 0.6667, 0.375, 0.6208, 0.375, 0.5833, 0.375, 0.5833, 0.375, 0.6667, 0.375, 0.6667, 0.375, 0.6211, 0.375, 0.6208, 0.375, 0.6667, 0.375, 0.5833, 0.375, 0.5833, 0.375, 0.5833, 0.375, 0.5833, 0.375, 0.5833, 0.375, 0.6175, 0.375, 0.6171, 0.375, 0.5833, 0.375, 0.5833, 0.375, 0.6214, 0.375, 0.6181, 0.375, 0.5833, 0.375, 0.5833, 0.375, 0.5833, 0.375, 0.5833, 0.375, 0.5833, 0.375, 0.6667, 0.375, 0.6295, 0.375, 0.6238, 0.375, 0.6667, 0.375, 0.6667, 0.375, 0.6667, 0.375, 0.6667, 0.375, 0.6667, 0.375, 0.5833, 0.375, 0.6181, 0.375, 0.6198, 0.375, 0.5833, 0.375, 0.5833, 0.375, 0.5833, 0.375, 0.5833, 0.375, 0.5833, 0.375, 0.6667, 0.375, 0.6238, 0.375, 0.6229, 0.375, 0.6667, 0.375, 0.6667, 0.375, 0.6667, 0.375, 0.6667, 0.375, 0.6667, 0.375, 0.5833, 0.375, 0.5833, 0.375, 0.5833, 0.375, 0.5833, 0.375, 0.5833, 0.375, 0.5833, 0.375, 0.5833, 0.375, 0.5833, 0.375, 0.5833, 0.375, 0.5833, 0.375, 0.6171, 0.375, 0.6667, 0.375, 0.6667, 0.375, 0.5833, 0.375, 0.6667, 0.375, 0.6667, 0.375, 0.6667, 0.375, 0.6667, 0.375, 0.5833, 0.375, 0.5833, 0.375, 0.5833, 0.375, 0.5833, 0.375, 0.5833, 0.375, 0.6667, 0.375, 0.6667, 0.375, 0.5833, 0.375, 0.6667, 0.375, 0.6667, 0.375, 0.6667, 0.375, 0.6667, 0.375, 0.6667, 0.375, 0.5833, 0.375, 0.5833, 0.375, 0.6667, 0.375, 0.6667, 0.375, 0.6667, 0.375, 0.6667, 0.375, 0.6667, 0.375, 0.5833, 0.375, 0.6667, 0.375, 0.6667, 0.375, 0.5833, 0.375, 0.6667, 0.375, 0.6667, 0.375, 0.6667, 0.375, 0.6667, 0.375, 0.6667, 0.375, 0.5833, 0.375, 0.5833, 0.375, 0.6667, 0.375, 0.6667, 0.375, 0.6667, 0.375, 0.6667, 0.375, 0.6667, 0.375, 0.6667, 0.375, 0.6667, 0.375, 0.6667, 0.375, 0.6667, 0.375, 0.6667, 0.375, 0.6667, 0.375, 0.6667, 0.375, 0.6667, 0.375, 0.6667, 0.375, 0.6667, 0.375, 0.6667, 0.375, 0.6667, 0.375, 0.6667, 0.375, 0.6667, 0.375, 0.6667, 0.375, 0.6667, 0.375, 0.6667, 0.375, 0.6667, 0.375, 0.6667, 0.375, 0.6667, 0.375, 0.6667, 0.375, 0.6667, 0.375, 0.6667, 0.375, 0.6667, 0.375, 0.6667, 0.375, 0.6667, 0.375, 0.6667, 0.375, 0.6667, 0.375, 0.5833, 0.375, 0.6667, 0.375, 0.6667, 0.375, 0.5833, 0.375, 0.6667, 0.375, 0.5833, 0.375, 0.5833, 0.375, 0.6667, 0.375, 0.5833, 0.375, 0.5833, 0.375, 0.5833, 0.375, 0.5833, 0.375, 0.5833, 0.375, 0.6667, 0.375, 0.6667, 0.375, 0.5833, 0.375, 0.6667, 0.375, 0.6667, 0.375, 0.6667, 0.375, 0.6667, 0.375, 0.6667, 0.375, 0.6667, 0.375, 0.6667, 0.375, 0.6667, 0.375, 0.6667, 0.375, 0.6667, 0.375, 0.6667, 0.375, 0.6667, 0.375, 0.6667, 0.375, 0.6667, 0.375, 0.6667, 0.375, 0.6667, 0.375, 0.6667, 0.375, 0.5833, 0.375, 0.5833, 0.375, 0.6667, 0.375, 0.6667, 0.375, 0.6667, 0.375, 0.6667, 0.375, 0.6667, 0.375, 0.5833, 0.375, 0.6667, 0.375, 0.6667, 0.375, 0.5833, 0.375, 0.5833, 0.375, 0.5833, 0.375, 0.5833, 0.375, 0.5833, 0.375, 0.5833, 0.375, 0.6237, 0.375, 0.6247, 0.375, 0.5833, 0.25, 0.5833, 0.375, 0.5833, 0.375, 0.5833, 0.25, 0.5833, 0.375, 0.6667, 0.375, 0.6667, 0.375, 0.6667, 0.375, 0.6667, 0.375, 0.6667, 0.25, 0.6667, 0.25, 0.6667, 0.375, 0.6667, 0.375, 0.5833, 0.375, 0.6247, 0.375, 0.6231, 0.375, 0.5833, 0.375, 0.5833, 0.375, 0.5833, 0.3376, 0.5833, 0.3055, 0.5833, 0.375, 0.6667, 0.375, 0.6667, 0.375, 0.6667, 0.375, 0.6667, 0.375, 0.6667, 0.25, 0.6667, 0.25, 0.6667, 0.375, 0.6667, 0.25, 0.625, 0.3055, 0.625, 0.3055, 0.6667, 0.25, 0.6667, 0.25, 0.5833, 0.375, 0.5833, 0.3055, 0.5833, 0.25, 0.5833, 0.375, 0.6667, 0.375, 0.6667, 0.3055, 0.6667, 0.3448, 0.6667, 0.375, 0.6667, 0.375, 0.6667, 0.25, 0.6667, 0.25, 0.6667, 0.3055, 0.6667, 0.375, 0.625, 0.375, 0.6667, 0.375, 0.6667, 0.375, 0.625, 0.375, 0.6667, 0.3433, 0.6667, 0.3393, 0.6667, 0.375, 0.6667, 0.3055, 0.625, 0.3055, 0.5833, 0.3055, 0.5833, 0.3055, 0.625, 0.375, 0.625, 0.375, 0.6667, 0.375, 0.6667, 0.375, 0.625, 0.3055, 0.5833, 0.3412, 0.5833, 0.3393, 0.5833, 0.3055, 0.5833, 0.375, 0.6667, 0.3393, 0.6667, 0.3387, 0.6667, 0.375, 0.6667, 0.3055, 0.625, 0.3055, 0.5833, 0.3055, 0.5833, 0.3055, 0.625, 0.375, 0.625, 0.375, 0.6667, 0.375, 0.6667, 0.375, 0.625, 0.3055, 0.5833, 0.3393, 0.5833, 0.3427, 0.5833, 0.3055, 0.5833, 0.375, 0.6667, 0.25, 0.6667, 0.25, 0.6667, 0.375, 0.6667, 0.375, 0.6667, 0.375, 0.6667, 0.375, 0.6667, 0.375, 0.6667, 0.25, 0.5833, 0.375, 0.5833, 0.375, 0.5833, 0.25, 0.5833, 0.375, 0.5833, 0.375, 0.5833, 0.375, 0.5833, 0.375, 0.5833, 0.375, 0.5833, 0.375, 0.6222, 0.375, 0.6232, 0.375, 0.5833, 0.375, 0.6232, 0.375, 0.6222, 0.375, 0.6667, 0.375, 0.6667, 0.375, 0.6174, 0.375, 0.6295, 0.375, 0.6667, 0.375, 0.6667, 0.375, 0.6222, 0.375, 0.6217, 0.375, 0.6667, 0.375, 0.6667, 0.375, 0.6231, 0.375, 0.6247, 0.375, 0.6667, 0.375, 0.6667, 0.375, 0.6217, 0.375, 0.6174, 0.375, 0.6667, 0.375, 0.6667, 0.3055, 0.5833, 0.3376, 0.5833, 0.3412, 0.5833, 0.3055, 0.5833, 0.375, 0.5833, 0.375, 0.6231, 0.375, 0.6667, 0.375, 0.6667, 0.375, 0.625, 0.375, 0.5833, 0.3055, 0.625, 0.3055, 0.5833, 0.3055, 0.5833, 0.3055, 0.625, 0.375, 0.6667, 0.3448, 0.6667, 0.3433, 0.6667, 0.375, 0.6667, 0.3055, 0.6667, 0.3055, 0.625, 0.3055, 0.625, 0.3055, 0.6667, 0.375, 0.5833, 0.375, 0.625, 0.375, 0.625, 0.375, 0.5833, 0.3055, 0.6667, 0.3055, 0.625, 0.3055, 0.625, 0.3055, 0.6667, 0.375, 0.5833, 0.375, 0.625, 0.375, 0.625, 0.375, 0.5833, 0.3055, 0.6667, 0.3055, 0.625, 0.3055, 0.625, 0.3055, 0.6667, 0.375, 0.6667, 0.3361, 0.6667, 0.3361, 0.6667, 0.375, 0.6667, 0.25, 0.5833, 0.3055, 0.5833, 0.3055, 0.625, 0.25, 0.625, 0.3393, 0.6667, 0.3433, 0.6667, 0.3055, 0.6667, 0.3055, 0.6667, 0.3387, 0.6667, 0.3393, 0.6667, 0.3055, 0.6667, 0.3055, 0.6667, 0.3433, 0.6667, 0.3448, 0.6667, 0.3055, 0.6667, 0.3055, 0.6667, 0.3364, 0.6667, 0.3387, 0.6667, 0.3055, 0.6667, 0.3055, 0.6667, 0.3393, 0.5833, 0.3412, 0.5833, 0.375, 0.5833, 0.375, 0.5833, 0.3427, 0.5833, 0.3393, 0.5833, 0.375, 0.5833, 0.375, 0.5833, 0.3376, 0.5833, 0.375, 0.5833, 0.375, 0.5833, 0.375, 0.5833, 0.3412, 0.5833, 0.3376, 0.5833, 0.375, 0.5833, 0.375, 0.5833, 0.3392, 0.5833, 0.3427, 0.5833, 0.375, 0.5833, 0.375, 0.5833, 0.3055, 0.625, 0.3055, 0.5833, 0.3387, 0.5833, 0.375, 0.5833, 0.375, 0.625, 0.3055, 0.6667, 0.3055, 0.625, 0.375, 0.625, 0.375, 0.6667, 0.3361, 0.6667, 0.375, 0.6667, 0.375, 0.6667, 0.375, 0.6667, 0.375, 0.6667, 0.3055, 0.625, 0.3055, 0.5833, 0.3055, 0.5833, 0.3055, 0.5833, 0.3055, 0.625, 0.3387, 0.5833, 0.375, 0.5833, 0.375, 0.5833, 0.3387, 0.5833, 0.3361, 0.6667, 0.3055, 0.6667, 0.3055, 0.6667, 0.3361, 0.6667, 0.3055, 0.5833, 0.3387, 0.5833, 0.3387, 0.5833, 0.3055, 0.5833, 0.375, 0.5833, 0.375, 0.625, 0.375, 0.625, 0.375, 0.5833, 0.375, 0.5833, 0.3361, 0.6667, 0.3055, 0.6667, 0.3055, 0.6667, 0.3361, 0.6667, 0.375, 0.6667, 0.3361, 0.6667, 0.3361, 0.6667, 0.375, 0.6667, 0.3055, 0.6667, 0.3055, 0.625, 0.3055, 0.625, 0.3055, 0.6667, 0.3055, 0.625, 0.3055, 0.6667, 0.3055, 0.6667, 0.3055, 0.625, 0.3055, 0.625, 0.3055, 0.625, 0.3055, 0.625, 0.3055, 0.625, 0.3361, 0.6667, 0.375, 0.6667, 0.375, 0.6667, 0.3361, 0.6667, 0.3055, 0.6667, 0.3361, 0.6667, 0.3361, 0.6667, 0.3055, 0.6667, 0.3055, 0.6667, 0.3055, 0.625, 0.3055, 0.625, 0.3055, 0.6667, 0.3055, 0.6667, 0.3055, 0.625, 0.3055, 0.625, 0.3055, 0.6667, 0.3055, 0.6667, 0.3361, 0.6667, 0.3361, 0.6667, 0.3055, 0.6667, 0.3361, 0.6667, 0.375, 0.6667, 0.375, 0.6667, 0.3361, 0.6667, 0.3055, 0.625, 0.3055, 0.625, 0.3055, 0.625, 0.3055, 0.625, 0.3055, 0.625, 0.3055, 0.6667, 0.3055, 0.6667, 0.3055, 0.625, 0.3361, 0.6667, 0.3055, 0.6667, 0.3055, 0.6667, 0.3361, 0.6667, 0.375, 0.6667, 0.375, 0.6667, 0.375, 0.6667, 0.375, 0.6667, 0.375, 0.6667, 0.3361, 0.6667, 0.3361, 0.6667, 0.375, 0.6667, 0.375, 0.6667, 0.375, 0.6667, 0.375, 0.6667, 0.375, 0.6667, 0.3055, 0.625, 0.3055, 0.625, 0.3055, 0.625, 0.3055, 0.625, 0.3055, 0.625, 0.3055, 0.625, 0.3055, 0.625, 0.3055, 0.625, 0.3055, 0.6667, 0.3055, 0.625, 0.3055, 0.625, 0.3055, 0.6667, 0.375, 0.6667, 0.3361, 0.6667, 0.3361, 0.6667, 0.375, 0.6667, 0.3361, 0.6667, 0.3055, 0.6667, 0.3055, 0.6667, 0.3361, 0.6667, 0.375, 0.5833, 0.375, 0.625, 0.375, 0.625, 0.375, 0.5833, 0.3055, 0.5833, 0.3387, 0.5833, 0.3387, 0.5833, 0.3055, 0.5833, 0.3387, 0.5833, 0.375, 0.5833, 0.375, 0.5833, 0.3387, 0.5833, 0.3055, 0.625, 0.3055, 0.5833, 0.3055, 0.5833, 0.3055, 0.625, 0.375, 0.6667, 0.375, 0.6667, 0.375, 0.6667, 0.375, 0.6667, 0.375, 0.625, 0.375, 0.6667, 0.375, 0.6667, 0.375, 0.625, 0.3055, 0.5833, 0.3387, 0.5833, 0.3387, 0.5833, 0.3055, 0.5833, 0.3387, 0.5833, 0.375, 0.5833, 0.375, 0.5833, 0.3387, 0.5833, 0.375, 0.6238, 0.375, 0.6295, 0.375, 0.5833, 0.375, 0.5833, 0.375, 0.6229, 0.375, 0.6238, 0.375, 0.5833, 0.375, 0.5833, 0.375, 0.6215, 0.375, 0.6229, 0.375, 0.5833, 0.375, 0.5833, 0.375, 0.618, 0.375, 0.6198, 0.375, 0.6667, 0.375, 0.6667, 0.375, 0.6181, 0.375, 0.6214, 0.375, 0.6667, 0.375, 0.6667, 0.375, 0.6198, 0.375, 0.6181, 0.375, 0.6667, 0.375, 0.6667, 0.375, 0.5833, 0.375, 0.5833, 0.375, 0.5833, 0.375, 0.5833, 0.375, 0.5833, 0.375, 0.5833, 0.375, 0.5833, 0.375, 0.5833, 0.375, 0.5833, 0.375, 0.5833, 0.375, 0.5833, 0.375, 0.5833, 0.375, 0.5833, 0.375, 0.625, 0.375, 0.625, 0.375, 0.5833, 0.3055, 0.6667, 0.3055, 0.625, 0.3055, 0.625, 0.3055, 0.6667, 0.375, 0.6667, 0.3387, 0.6667, 0.3364, 0.6667, 0.375, 0.6667, 0.3055, 0.625, 0.3055, 0.5833, 0.3055, 0.5833, 0.3055, 0.625, 0.375, 0.625, 0.375, 0.6667, 0.375, 0.6667, 0.375, 0.625, 0.3055, 0.5833, 0.3427, 0.5833, 0.3392, 0.5833, 0.3055, 0.5833, 0.375, 0.6247, 0.375, 0.6237, 0.375, 0.6667, 0.375, 0.6667, 0.25, 0.5833, 0.375, 0.5833, 0.375, 0.5833, 0.25, 0.5833, 0.375, 0.5833, 0.375, 0.5833, 0.375, 0.5833, 0.375, 0.5833, 0.375, 0.5833, 0.375, 0.6667, 0.375, 0.6667, 0.375, 0.6667, 0.375, 0.6667, 0.375, 0.5833, 0.375, 0.6198, 0.375, 0.618, 0.375, 0.5833, 0.375, 0.5833, 0.375, 0.5833, 0.375, 0.5833, 0.375, 0.5833, 0.375, 0.6667, 0.375, 0.6229, 0.375, 0.6215, 0.375, 0.6667, 0.375, 0.6667, 0.375, 0.6667, 0.375, 0.6667, 0.375, 0.6667, 0.375, 0.6175, 0.375, 0.5833, 0.375, 0.5833, 0.375, 0.618, 0.375, 0.6667, 0.375, 0.6175, 0.375, 0.618, 0.375, 0.6667, 0.375, 0.6667, 0.375, 0.6667, 0.375, 0.6667, 0.375, 0.6667, 0.375, 0.6208, 0.375, 0.6211, 0.375, 0.5833, 0.375, 0.5833, 0.375, 0.6171, 0.375, 0.6175, 0.375, 0.6667, 0.375, 0.6667, 0.375, 0.5833, 0.375, 0.5833, 0.375, 0.5833, 0.375, 0.5833, 0.375, 0.6211, 0.375, 0.6667, 0.375, 0.6667, 0.375, 0.6215, 0.375, 0.5833, 0.375, 0.6211, 0.375, 0.6215, 0.375, 0.5833, 0.375, 0.5833, 0.375, 0.5833, 0.375, 0.5833, 0.375, 0.5833, 0.375, 0.5833, 0.375, 0.5833, 0.375, 0.5833, 0.375, 0.5833, 0.25, 0.5833, 0.375, 0.5833, 0.375, 0.5833, 0.25, 0.5833, 0.375, 0.5833, 0.375, 0.6667, 0.375, 0.6667, 0.375, 0.6214, 0.375, 0.5833, 0.375, 0.6667, 0.375, 0.5833, 0.375, 0.5833, 0.375, 0.6667, 0.25, 0.6667, 0.375, 0.6667, 0.375, 0.6667, 0.375, 0.5833, 0.375, 0.5833, 0.375, 0.5833, 0.375, 0.5833, 0.375, 0.5, 0.375, 0.5833, 0.375, 0.5833, 0.375, 0.6667, 0.375, 0.6667, 0.375, 0.6667, 0.375, 0.6667, 0.4583, 0.375, 0.4583, 0.5, 0.525, 0.5, 0.525, 0.375, 0.375, 0.375, 0.375, 0.5, 0.4583, 0.5, 0.4583, 0.375, 0.525, 0.6667, 0.525, 0.75, 0.625, 0.75, 0.625, 0.6667, 0.525, 0.375, 0.525, 0.5, 0.625, 0.5, 0.625, 0.375, 0.4583, 0.5, 0.4583, 0.5833, 0.525, 0.5833, 0.525, 0.5, 0.625, 0.5833, 0.691, 0.5833, 0.6854, 0.6667, 0.625, 0.6667, 0.625, 0.6667, 0.6854, 0.6667, 0.75, 0.716, 0.75, 0.75, 0.625, 0.75, 0.525, 0.5, 0.525, 0.5833, 0.625, 0.5833, 0.625, 0.5, 0.525, 0.5833, 0.525, 0.6667, 0.625, 0.6667, 0.625, 0.5833, 0.375, 0.6667, 0.375, 0.7413, 0.3947, 0.75, 0.4583, 0.75, 0.4583, 0.6667, 0.4583, 0.75, 0.4583, 0.8176, 0.525, 0.8219, 0.525, 0.75, 0.375, 0.75, 0.3935, 0.75, 0.3935, 0.75, 0.375, 0.75, 0.525, 0.75, 0.525, 0.8219, 0.525, 0.875, 0.625, 0.875, 0.625, 0.75, 0.4583, 0.6667, 0.4583, 0.75, 0.525, 0.75, 0.525, 0.6667, 0.4583, 0.6667, 0.525, 0.6667, 0.525, 0.6667, 0.4583, 0.6667, 0.375, 0.375, 0.375, 0.5, 0.375, 0.5, 0.375, 0.5833, 0.25, 0.5833, 0.375, 0.5833, 0.375, 0.5, 0.375, 0.5, 0.375, 0.5, 0.375, 0.5833, 0.4583, 0.5833, 0.4583, 0.5, 0.375, 0.5833, 0.375, 0.6667, 0.4583, 0.6667, 0.4583, 0.5833, 0.25, 0.5833, 0.25, 0.5833, 0.375, 0.5833, 0.375, 0.5833, 0.375, 0.6667, 0.375, 0.6667, 0.375, 0.6667, 0.375, 0.6667, 0.375, 0.6667, 0.375, 0.6667, 0.375, 0.6667, 0.375, 0.6667, 0.375, 0.6667, 0.375, 0.6667, 0.375, 0.6667, 0.375, 0.5833, 0.375, 0.5833, 0.375, 0.5833, 0.375, 0.5833, 0.375, 0.5833, 0.375, 0.5833, 0.375, 0.5833, 0.375, 0.5833, 0.375, 0.5833, 0.375, 0.5833, 0.375, 0.5833, 0.375, 0.5833, 0.375, 0.6222, 0.375, 0.6217, 0.375, 0.5833, 0.375, 0.5833, 0.375, 0.5833, 0.375, 0.5833, 0.375, 0.5833, 0.375, 0.5833, 0.375, 0.6217, 0.375, 0.6174, 0.375, 0.6667, 0.375, 0.6667, 0.375, 0.6667, 0.375, 0.6667, 0.375, 0.6667, 0.375, 0.6667, 0.375, 0.6667, 0.375, 0.6667, 0.375, 0.5833, 0.375, 0.5833, 0.375, 0.6174, 0.375, 0.6295, 0.375, 0.5833, 0.375, 0.5833, 0.375, 0.5833, 0.375, 0.5833, 0.25, 0.5833, 0.25, 0.5833, 0.375, 0.5833, 0.375, 0.5833, 0.375, 0.6667, 0.375, 0.6667, 0.375, 0.5833, 0.375, 0.5833, 0.375, 0.6208, 0.375, 0.6667, 0.375, 0.6667, 0.375, 0.6208, 0.375, 0.6211, 0.375, 0.5833, 0.375, 0.5833, 0.375, 0.5833, 0.375, 0.5833, 0.375, 0.5833, 0.375, 0.5833, 0.375, 0.6171, 0.375, 0.6175, 0.375, 0.5833, 0.375, 0.5833, 0.375, 0.6181, 0.375, 0.6214, 0.375, 0.5833, 0.375, 0.5833, 0.375, 0.5833, 0.375, 0.5833, 0.375, 0.6667, 0.375, 0.6667, 0.375, 0.6238, 0.375, 0.6295, 0.375, 0.6667, 0.375, 0.6667, 0.375, 0.6667, 0.375, 0.6667, 0.375, 0.5833, 0.375, 0.5833, 0.375, 0.6198, 0.375, 0.6181, 0.375, 0.5833, 0.375, 0.5833, 0.375, 0.5833, 0.375, 0.5833, 0.375, 0.6667, 0.375, 0.6667, 0.375, 0.6229, 0.375, 0.6238, 0.375, 0.6667, 0.375, 0.6667, 0.375, 0.6667, 0.375, 0.6667, 0.375, 0.5833, 0.375, 0.5833, 0.375, 0.5833, 0.375, 0.5833, 0.375, 0.5833, 0.375, 0.5833, 0.375, 0.5833, 0.375, 0.5833, 0.375, 0.5833, 0.375, 0.5833, 0.375, 0.5833, 0.375, 0.6667, 0.375, 0.6667, 0.375, 0.6171, 0.375, 0.6667, 0.375, 0.6667, 0.375, 0.6667, 0.375, 0.6667, 0.375, 0.5833, 0.375, 0.5833, 0.375, 0.5833, 0.375, 0.5833, 0.375, 0.5833, 0.375, 0.5833, 0.375, 0.6667, 0.375, 0.6667, 0.375, 0.6667, 0.375, 0.6667, 0.375, 0.6667, 0.375, 0.6667, 0.375, 0.6667, 0.375, 0.6667, 0.375, 0.5833, 0.375, 0.5833, 0.375, 0.6667, 0.375, 0.6667, 0.375, 0.6667, 0.375, 0.6667, 0.375, 0.5833, 0.375, 0.5833, 0.375, 0.6667, 0.375, 0.6667, 0.375, 0.6667, 0.375, 0.6667, 0.375, 0.6667, 0.375, 0.6667, 0.375, 0.6667, 0.375, 0.6667, 0.375, 0.5833, 0.375, 0.5833, 0.375, 0.6667, 0.375, 0.6667, 0.375, 0.6667, 0.375, 0.6667, 0.375, 0.6667, 0.375, 0.6667, 0.375, 0.6667, 0.375, 0.6667, 0.375, 0.6667, 0.375, 0.6667, 0.375, 0.6667, 0.375, 0.6667, 0.375, 0.6667, 0.375, 0.6667, 0.375, 0.6667, 0.375, 0.6667, 0.375, 0.6667, 0.375, 0.6667, 0.375, 0.6667, 0.375, 0.6667, 0.375, 0.6667, 0.375, 0.6667, 0.375, 0.6667, 0.375, 0.6667, 0.375, 0.6667, 0.375, 0.6667, 0.375, 0.6667, 0.375, 0.6667, 0.375, 0.6667, 0.375, 0.6667, 0.375, 0.6667, 0.375, 0.6667, 0.375, 0.5833, 0.375, 0.5833, 0.375, 0.6667, 0.375, 0.6667, 0.375, 0.6667, 0.375, 0.6667, 0.375, 0.5833, 0.375, 0.5833, 0.375, 0.5833, 0.375, 0.5833, 0.375, 0.5833, 0.375, 0.5833, 0.375, 0.5833, 0.375, 0.5833, 0.375, 0.6667, 0.375, 0.6667, 0.375, 0.6667, 0.375, 0.6667, 0.375, 0.6667, 0.375, 0.6667, 0.375, 0.6667, 0.375, 0.6667, 0.375, 0.6667, 0.375, 0.6667, 0.375, 0.6667, 0.375, 0.6667, 0.375, 0.6667, 0.375, 0.6667, 0.375, 0.6667, 0.375, 0.6667, 0.375, 0.6667, 0.375, 0.6667, 0.375, 0.6667, 0.375, 0.6667, 0.375, 0.5833, 0.375, 0.5833, 0.375, 0.6667, 0.375, 0.6667, 0.375, 0.6667, 0.375, 0.6667, 0.375, 0.5833, 0.375, 0.5833, 0.375, 0.6667, 0.375, 0.6667, 0.375, 0.5833, 0.375, 0.5833, 0.375, 0.5833, 0.375, 0.5833, 0.375, 0.5833, 0.375, 0.5833, 0.375, 0.6247, 0.375, 0.6237, 0.25, 0.5833, 0.25, 0.5833, 0.375, 0.5833, 0.375, 0.5833, 0.375, 0.6667, 0.375, 0.6667, 0.375, 0.6667, 0.375, 0.6667, 0.375, 0.6667, 0.375, 0.6667, 0.25, 0.6667, 0.25, 0.6667, 0.375, 0.5833, 0.375, 0.5833, 0.375, 0.6231, 0.375, 0.6247, 0.375, 0.5833, 0.3055, 0.5833, 0.3376, 0.5833, 0.375, 0.5833, 0.375, 0.6667, 0.375, 0.6667, 0.375, 0.6667, 0.375, 0.6667, 0.375, 0.6667, 0.375, 0.6667, 0.25, 0.6667, 0.25, 0.6667, 0.25, 0.625, 0.25, 0.6667, 0.3055, 0.6667, 0.3055, 0.625, 0.25, 0.5833, 0.25, 0.5833, 0.3055, 0.5833, 0.375, 0.5833, 0.375, 0.6667, 0.375, 0.6667, 0.3448, 0.6667, 0.3055, 0.6667, 0.375, 0.6667, 0.375, 0.6667, 0.3055, 0.6667, 0.25, 0.6667, 0.25, 0.6667, 0.375, 0.625, 0.375, 0.625, 0.375, 0.6667, 0.375, 0.6667, 0.375, 0.6667, 0.375, 0.6667, 0.3393, 0.6667, 0.3433, 0.6667, 0.3055, 0.625, 0.3055, 0.625, 0.3055, 0.5833, 0.3055, 0.5833, 0.375, 0.625, 0.375, 0.625, 0.375, 0.6667, 0.375, 0.6667, 0.3055, 0.5833, 0.3055, 0.5833, 0.3393, 0.5833, 0.3412, 0.5833, 0.375, 0.6667, 0.375, 0.6667, 0.3387, 0.6667, 0.3393, 0.6667, 0.3055, 0.625, 0.3055, 0.625, 0.3055, 0.5833, 0.3055, 0.5833, 0.375, 0.625, 0.375, 0.625, 0.375, 0.6667, 0.375, 0.6667, 0.3055, 0.5833, 0.3055, 0.5833, 0.3427, 0.5833, 0.3393, 0.5833, 0.375, 0.6667, 0.375, 0.6667, 0.25, 0.6667, 0.25, 0.6667, 0.375, 0.6667, 0.375, 0.6667, 0.375, 0.6667, 0.375, 0.6667, 0.25, 0.5833, 0.25, 0.5833, 0.375, 0.5833, 0.375, 0.5833, 0.375, 0.5833, 0.375, 0.5833, 0.375, 0.5833, 0.375, 0.5833, 0.375, 0.5833, 0.375, 0.5833, 0.375, 0.6232, 0.375, 0.6222, 0.375, 0.6232, 0.375, 0.6667, 0.375, 0.6667, 0.375, 0.6222, 0.375, 0.6174, 0.375, 0.6667, 0.375, 0.6667, 0.375, 0.6295, 0.375, 0.6222, 0.375, 0.6667, 0.375, 0.6667, 0.375, 0.6217, 0.375, 0.6231, 0.375, 0.6667, 0.375, 0.6667, 0.375, 0.6247, 0.375, 0.6217, 0.375, 0.6667, 0.375, 0.6667, 0.375, 0.6174, 0.3055, 0.5833, 0.3055, 0.5833, 0.3412, 0.5833, 0.3376, 0.5833, 0.375, 0.5833, 0.375, 0.5833, 0.375, 0.625, 0.375, 0.6667, 0.375, 0.6667, 0.375, 0.6231, 0.3055, 0.625, 0.3055, 0.625, 0.3055, 0.5833, 0.3055, 0.5833, 0.375, 0.6667, 0.375, 0.6667, 0.3433, 0.6667, 0.3448, 0.6667, 0.3055, 0.6667, 0.3055, 0.6667, 0.3055, 0.625, 0.3055, 0.625, 0.375, 0.5833, 0.375, 0.5833, 0.375, 0.625, 0.375, 0.625, 0.3055, 0.6667, 0.3055, 0.6667, 0.3055, 0.625, 0.3055, 0.625, 0.375, 0.5833, 0.375, 0.5833, 0.375, 0.625, 0.375, 0.625, 0.3055, 0.6667, 0.3055, 0.6667, 0.3055, 0.625, 0.3055, 0.625, 0.375, 0.6667, 0.375, 0.6667, 0.3361, 0.6667, 0.3361, 0.6667, 0.25, 0.5833, 0.25, 0.625, 0.3055, 0.625, 0.3055, 0.5833, 0.3393, 0.6667, 0.3055, 0.6667, 0.3055, 0.6667, 0.3433, 0.6667, 0.3387, 0.6667, 0.3055, 0.6667, 0.3055, 0.6667, 0.3393, 0.6667, 0.3433, 0.6667, 0.3055, 0.6667, 0.3055, 0.6667, 0.3448, 0.6667, 0.3364, 0.6667, 0.3055, 0.6667, 0.3055, 0.6667, 0.3387, 0.6667, 0.3393, 0.5833, 0.375, 0.5833, 0.375, 0.5833, 0.3412, 0.5833, 0.3427, 0.5833, 0.375, 0.5833, 0.375, 0.5833, 0.3393, 0.5833, 0.3376, 0.5833, 0.375, 0.5833, 0.375, 0.5833, 0.375, 0.5833, 0.3412, 0.5833, 0.375, 0.5833, 0.375, 0.5833, 0.3376, 0.5833, 0.3392, 0.5833, 0.375, 0.5833, 0.375, 0.5833, 0.3427, 0.5833, 0.3055, 0.625, 0.375, 0.625, 0.375, 0.5833, 0.3387, 0.5833, 0.3055, 0.5833, 0.3055, 0.6667, 0.3361, 0.6667, 0.375, 0.6667, 0.375, 0.625, 0.3055, 0.625, 0.375, 0.6667, 0.375, 0.6667, 0.375, 0.6667, 0.375, 0.6667, 0.3055, 0.625, 0.3055, 0.625, 0.3055, 0.5833, 0.3055, 0.5833, 0.3055, 0.5833, 0.3387, 0.5833, 0.3387, 0.5833, 0.375, 0.5833, 0.375, 0.5833, 0.3361, 0.6667, 0.3361, 0.6667, 0.3055, 0.6667, 0.3055, 0.6667, 0.3055, 0.5833, 0.3055, 0.5833, 0.3387, 0.5833, 0.3387, 0.5833, 0.375, 0.5833, 0.375, 0.5833, 0.375, 0.5833, 0.375, 0.625, 0.375, 0.625, 0.3361, 0.6667, 0.3361, 0.6667, 0.3055, 0.6667, 0.3055, 0.6667, 0.375, 0.6667, 0.375, 0.6667, 0.3361, 0.6667, 0.3361, 0.6667, 0.3055, 0.6667, 0.3055, 0.6667, 0.3055, 0.625, 0.3055, 0.625, 0.3055, 0.625, 0.3055, 0.625, 0.3055, 0.6667, 0.3055, 0.6667, 0.3055, 0.625, 0.3055, 0.625, 0.3055, 0.625, 0.3055, 0.625, 0.3361, 0.6667, 0.3361, 0.6667, 0.375, 0.6667, 0.375, 0.6667, 0.3055, 0.6667, 0.3055, 0.6667, 0.3361, 0.6667, 0.3361, 0.6667, 0.3055, 0.6667, 0.3055, 0.6667, 0.3055, 0.625, 0.3055, 0.625, 0.3055, 0.6667, 0.3055, 0.6667, 0.3055, 0.625, 0.3055, 0.625, 0.3055, 0.6667, 0.3055, 0.6667, 0.3361, 0.6667, 0.3361, 0.6667, 0.3361, 0.6667, 0.3361, 0.6667, 0.375, 0.6667, 0.375, 0.6667, 0.3055, 0.625, 0.3055, 0.625, 0.3055, 0.625, 0.3055, 0.625, 0.3055, 0.625, 0.3055, 0.625, 0.3055, 0.6667, 0.3055, 0.6667, 0.3361, 0.6667, 0.3361, 0.6667, 0.3055, 0.6667, 0.3055, 0.6667, 0.375, 0.6667, 0.375, 0.6667, 0.375, 0.6667, 0.375, 0.6667, 0.375, 0.6667, 0.375, 0.6667, 0.3361, 0.6667, 0.3361, 0.6667, 0.375, 0.6667, 0.375, 0.6667, 0.375, 0.6667, 0.375, 0.6667, 0.3055, 0.625, 0.3055, 0.625, 0.3055, 0.625, 0.3055, 0.625, 0.3055, 0.625, 0.3055, 0.625, 0.3055, 0.625, 0.3055, 0.625, 0.3055, 0.6667, 0.3055, 0.6667, 0.3055, 0.625, 0.3055, 0.625, 0.375, 0.6667, 0.375, 0.6667, 0.3361, 0.6667, 0.3361, 0.6667, 0.3361, 0.6667, 0.3361, 0.6667, 0.3055, 0.6667, 0.3055, 0.6667, 0.375, 0.5833, 0.375, 0.5833, 0.375, 0.625, 0.375, 0.625, 0.3055, 0.5833, 0.3055, 0.5833, 0.3387, 0.5833, 0.3387, 0.5833, 0.3387, 0.5833, 0.3387, 0.5833, 0.375, 0.5833, 0.375, 0.5833, 0.3055, 0.625, 0.3055, 0.625, 0.3055, 0.5833, 0.3055, 0.5833, 0.375, 0.6667, 0.375, 0.6667, 0.375, 0.6667, 0.375, 0.6667, 0.375, 0.625, 0.375, 0.625, 0.375, 0.6667, 0.375, 0.6667, 0.3055, 0.5833, 0.3055, 0.5833, 0.3387, 0.5833, 0.3387, 0.5833, 0.3387, 0.5833, 0.3387, 0.5833, 0.375, 0.5833, 0.375, 0.5833, 0.375, 0.6238, 0.375, 0.5833, 0.375, 0.5833, 0.375, 0.6295, 0.375, 0.6229, 0.375, 0.5833, 0.375, 0.5833, 0.375, 0.6238, 0.375, 0.6215, 0.375, 0.5833, 0.375, 0.5833, 0.375, 0.6229, 0.375, 0.618, 0.375, 0.6667, 0.375, 0.6667, 0.375, 0.6198, 0.375, 0.6181, 0.375, 0.6667, 0.375, 0.6667, 0.375, 0.6214, 0.375, 0.6198, 0.375, 0.6667, 0.375, 0.6667, 0.375, 0.6181, 0.375, 0.5833, 0.375, 0.5833, 0.375, 0.5833, 0.375, 0.5833, 0.375, 0.5833, 0.375, 0.5833, 0.375, 0.5833, 0.375, 0.5833, 0.375, 0.5833, 0.375, 0.5833, 0.375, 0.5833, 0.375, 0.5833, 0.3055, 0.5833, 0.3055, 0.625, 0.3055, 0.625, 0.3055, 0.5833, 0.375, 0.5833, 0.375, 0.5833, 0.375, 0.625, 0.375, 0.625, 0.3055, 0.6667, 0.3055, 0.6667, 0.3055, 0.625, 0.3055, 0.625, 0.375, 0.6667, 0.375, 0.6667, 0.3364, 0.6667, 0.3387, 0.6667, 0.3055, 0.625, 0.3055, 0.625, 0.3055, 0.5833, 0.3055, 0.5833, 0.375, 0.625, 0.375, 0.625, 0.375, 0.6667, 0.375, 0.6667, 0.3055, 0.5833, 0.3055, 0.5833, 0.3392, 0.5833, 0.3427, 0.5833, 0.3392, 0.5833, 0.3055, 0.5833, 0.3055, 0.5833, 0.3387, 0.5833, 0.375, 0.5833, 0.3392, 0.5833, 0.3387, 0.5833, 0.375, 0.5833, 0.375, 0.625, 0.375, 0.5833, 0.375, 0.5833, 0.375, 0.625, 0.375, 0.6667, 0.375, 0.625, 0.375, 0.625, 0.375, 0.6667, 0.3364, 0.6667, 0.375, 0.6667, 0.375, 0.6667, 0.3361, 0.6667, 0.3055, 0.6667, 0.3364, 0.6667, 0.3361, 0.6667, 0.3055, 0.6667, 0.3055, 0.625, 0.3055, 0.6667, 0.3055, 0.6667, 0.3055, 0.625, 0.3055, 0.625, 0.3055, 0.5833, 0.3055, 0.5833, 0.3055, 0.625, 0.3055, 0.6667, 0.3055, 0.625, 0.3055, 0.625, 0.3055, 0.6667, 0.3364, 0.6667, 0.3055, 0.6667, 0.3055, 0.6667, 0.3361, 0.6667, 0.375, 0.6667, 0.3364, 0.6667, 0.3361, 0.6667, 0.375, 0.6667, 0.375, 0.625, 0.375, 0.6667, 0.375, 0.6667, 0.375, 0.625, 0.375, 0.5833, 0.375, 0.625, 0.375, 0.625, 0.375, 0.5833, 0.3392, 0.5833, 0.375, 0.5833, 0.375, 0.5833, 0.3387, 0.5833, 0.3055, 0.5833, 0.3392, 0.5833, 0.3387, 0.5833, 0.3055, 0.5833, 0.375, 0.6247, 0.375, 0.6667, 0.375, 0.6667, 0.375, 0.6237, 0.25, 0.5833, 0.25, 0.5833, 0.375, 0.5833, 0.375, 0.5833, 0.375, 0.5833, 0.375, 0.5833, 0.375, 0.5833, 0.375, 0.5833, 0.375, 0.5833, 0.375, 0.6667, 0.375, 0.6667, 0.25, 0.6667, 0.25, 0.6667, 0.375, 0.6667, 0.375, 0.6667, 0.375, 0.6667, 0.375, 0.6667, 0.375, 0.6667, 0.375, 0.6667, 0.375, 0.6237, 0.375, 0.6232, 0.375, 0.5833, 0.375, 0.6232, 0.375, 0.6237, 0.375, 0.5833, 0.375, 0.5833, 0.375, 0.5833, 0.375, 0.5833, 0.375, 0.5833, 0.25, 0.5833, 0.375, 0.5833, 0.375, 0.5833, 0.25, 0.5833, 0.25, 0.5833, 0.375, 0.5833, 0.375, 0.5833, 0.25, 0.5833, 0.375, 0.5833, 0.375, 0.5833, 0.375, 0.5833, 0.375, 0.5833, 0.375, 0.5833, 0.375, 0.6237, 0.375, 0.6232, 0.375, 0.5833, 0.375, 0.6667, 0.375, 0.6232, 0.375, 0.6237, 0.375, 0.6667, 0.25, 0.6667, 0.25, 0.6667, 0.375, 0.6667, 0.375, 0.6667, 0.375, 0.5833, 0.375, 0.5833, 0.375, 0.618, 0.375, 0.6198, 0.375, 0.5833, 0.375, 0.5833, 0.375, 0.5833, 0.375, 0.5833, 0.375, 0.6667, 0.375, 0.6667, 0.375, 0.6215, 0.375, 0.6229, 0.375, 0.6667, 0.375, 0.6667, 0.375, 0.6667, 0.375, 0.6667, 0.375, 0.5833, 0.375, 0.6175, 0.375, 0.618, 0.375, 0.5833, 0.375, 0.5833, 0.375, 0.5833, 0.375, 0.5833, 0.375, 0.5833, 0.375, 0.5833, 0.375, 0.5833, 0.375, 0.5833, 0.375, 0.5833, 0.375, 0.6208, 0.375, 0.5833, 0.375, 0.5833, 0.375, 0.6211, 0.375, 0.6171, 0.375, 0.6667, 0.375, 0.6667, 0.375, 0.6175, 0.375, 0.5833, 0.375, 0.5833, 0.375, 0.5833, 0.375, 0.5833, 0.375, 0.6211, 0.375, 0.5833, 0.375, 0.5833, 0.375, 0.6215, 0.375, 0.6667, 0.375, 0.6211, 0.375, 0.6215, 0.375, 0.6667, 0.375, 0.6667, 0.375, 0.6667, 0.375, 0.6667, 0.375, 0.6667, 0.375, 0.6175, 0.375, 0.6667, 0.375, 0.6667, 0.375, 0.618, 0.25, 0.5833, 0.25, 0.5833, 0.375, 0.5833, 0.375, 0.5833, 0.375, 0.5833, 0.375, 0.5833, 0.375, 0.6214, 0.375, 0.6667, 0.375, 0.6667, 0.375, 0.6667, 0.375, 0.6667, 0.375, 0.5833, 0.375, 0.5833, 0.25, 0.6667, 0.375, 0.6667, 0.375, 0.6667, 0.25, 0.6667, 0.375, 0.6667, 0.375, 0.6667, 0.375, 0.6667, 0.375, 0.6667, 0.375, 0.6667, 0.375, 0.6667, 0.375, 0.6667, 0.3359, 0.6667, 0.375, 0.6667, 0.375, 0.5, 0.4583, 0.5, 0.375, 0.5, 0.375, 0.5, 0.375, 0.5, 0.4583, 0.5, 0.375, 0.5833, 0.375, 0.6667, 0.375, 0.6667, 0.375, 0.5833, 0.375, 0.6667, 0.375, 0.5833, 0.375, 0.5833, 0.375, 0.6667, 0.4583, 0.5833, 0.525, 0.5833, 0.525, 0.6667, 0.4583, 0.6667, 0.525, 0.5833, 0.525, 0.6667, 0.525, 0.6667, 0.525, 0.5833, 0.4583, 0.6667, 0.4583, 0.5833, 0.4583, 0.5833, 0.4583, 0.6667, 0.4583, 0.5833, 0.525, 0.5833, 0.525, 0.5833, 0.4583, 0.5833, 0.4583, 0.5833, 0.4583, 0.6667, 0.525, 0.6667, 0.525, 0.5833, 0.525, 0.6667, 0.525, 0.5833, 0.525, 0.5833, 0.525, 0.6667, 0.4583, 0.5833, 0.4583, 0.6667, 0.4583, 0.6667, 0.4583, 0.5833, 0.525, 0.5833, 0.4583, 0.5833, 0.4583, 0.5833, 0.525, 0.5833, 0.4583, 0.875, 0.4583, 0.823, 0.4583, 0.823, 0.4583, 0.875, 0.4583, 0.8176, 0.4583, 0.875, 0.4583, 0.875, 0.4583, 0.8176, 0.4583, 0.823, 0.525, 0.8247, 0.525, 0.875, 0.4583, 0.875, 0.525, 0.8219, 0.4583, 0.8176, 0.4583, 0.875, 0.525, 0.875, 0.4583, 0.823, 0.525, 0.8247, 0.525, 0.8247, 0.4583, 0.823, 0.525, 0.8247, 0.525, 0.875, 0.525, 0.875, 0.525, 0.8247, 0.525, 0.8219, 0.4583, 0.8176, 0.4583, 0.8176, 0.525, 0.8219, 0.525, 0.875, 0.525, 0.8219, 0.525, 0.8219, 0.525, 0.875, 0.6909, 0.5833, 0.8006, 0.5836, 0.75, 0.5264, 0.6854, 0.6667, 0.798, 0.6669, 0.75, 0.716, 0.6909, 0.5833, 0.6854, 0.6667, 0.6854, 0.6667, 0.691, 0.5833, 0.625, 0.5, 0.625, 0.5833, 0.6909, 0.5833, 0.75, 0.5264, 0.75, 0.5, 0.375, 0.6667, 0.375, 0.6667, 0.3406, 0.6667, 0.375, 0.6667, 0.3359, 0.6667, 0.25, 0.6667, 0.3406, 0.6667, 0.375, 0.6667, 0.375, 0.6667, 0.375, 0.6667, 0.375, 0.6667, 0.3406, 0.6667, 0.375, 0.6667, 0.375, 0.6667, 0.3359, 0.6667, 0.375, 0.6667, 0.375, 0.875, 0.3571, 0.8452, 0.375, 0.7427, 0.375, 0.75, 0.375, 0.875, 0.375, 0.75, 0.375, 0.7413, 0.3571, 0.8452, 0.375, 0.5833, 0.375, 0.5833, 0.375, 0.5833, 0.375, 0.75, 0.3935, 0.75, 0.3996, 0.875, 0.375, 0.875, 0.3996, 0.875, 0.3935, 0.75, 0.4027, 0.75, 0.4088, 0.875, 0.387, 0.75, 0.3996, 0.875, 0.4088, 0.875, 0.3947, 0.75, 0.375, 0.75, 0.375, 0.875, 0.3996, 0.875, 0.387, 0.75, 0.3935, 0.75, 0.3996, 0.875, 0.3996, 0.875, 0.3935, 0.75, 0.375, 0.875, 0.375, 0.75, 0.375, 0.75, 0.375, 0.875, 0.375, 0.75, 0.375, 0.875, 0.375, 0.875, 0.375, 0.75, 0.3996, 0.875, 0.387, 0.75, 0.387, 0.75, 0.3996, 0.875, 0.4088, 0.875, 0.4027, 0.75, 0.4583, 0.75, 0.4583, 0.823, 0.4583, 0.875, 0.3947, 0.75, 0.4088, 0.875, 0.4583, 0.875, 0.4583, 0.8176, 0.4583, 0.75, 0.375, 0.7427, 0.4027, 0.75, 0.3935, 0.75, 0.375, 0.75, 0.3947, 0.75, 0.375, 0.7413, 0.375, 0.75, 0.387, 0.75, 0.3571, 0.8452, 0.375, 0.7413, 0.375, 0.6667, 0.3406, 0.6667, 0.25, 0.6667, 0.375, 0.7427, 0.3571, 0.8452, 0.25, 0.6667, 0.3359, 0.6667, 0.375, 0.6667])
me_cube_002.materials.append(mat_pasagoula1)
me_cube_002.materials.append(mat_pasagoula2)
me_cube_002.use_remesh_preserve_volume = False
me_cube_002.use_remesh_preserve_attributes = False
me_cube_002.use_mirror_vertex_groups = False
me_cube_002.update()
me_cube_004 = bpy.data.meshes.new('Cube.004')
me_cube_004.from_pydata([], [], [])
_uv = me_cube_004.uv_layers.new(name='UVMap')
_uv.uv.foreach_set('vector', [])
me_cube_004.materials.append(mat_pasagoula1)
me_cube_004.use_remesh_preserve_volume = False
me_cube_004.use_remesh_preserve_attributes = False
me_cube_004.use_mirror_vertex_groups = False
me_cube_004.update()
arm_armature = bpy.data.armatures.new('Armature')  # bones are not reproduced

# ---- objects
ob_cube_001 = bpy.data.objects.new('Cube.001', me_cube_002)
ob_cube_003 = bpy.data.objects.new('Cube.003', me_cube_004)
ob_armature = bpy.data.objects.new('Armature', arm_armature)

# ---- transforms, parenting, visibility, modifiers, constraints
ob_cube_001.parent = ob_armature
ob_cube_001.matrix_parent_inverse = Matrix(((1.0, -0.0, 0.0, -0.0), (-0.0, 1.0, -0.0, 0.0), (0.0, -0.0, 1.0, -6.699), (-0.0, 0.0, -0.0, 1.0)))
ob_cube_001.location = (0.0, 0.0, 12.47)
ob_cube_001.lock_rotations_4d = False
ob_cube_001.empty_display_type = 'ARROWS'
ob_cube_001.lineart.crease_threshold = 0.0
_vg = ob_cube_001.vertex_groups.new(name='Bone')
for _i, _w in zip([19, 24, 25, 26, 27, 28, 29, 30, 31, 32, 77, 78, 79, 80, 81, 82, 83, 84, 86, 88, 101, 102, 103, 104, 105, 106, 108, 109, 110, 111, 130, 134, 194, 195, 196, 197, 198, 245, 251, 252, 253, 254, 255, 256, 257, 258, 259, 260, 261, 262, 307, 308, 309, 310, 311, 312, 313, 314, 315, 316, 317, 318, 320, 321, 322, 337, 338, 339, 340, 341, 342, 343, 344, 346, 347, 348, 349, 369, 373, 433, 434, 435, 436, 437, 438, 439], [0.001522, 0.01777, 0.8577, 0.7862, 0.7367, 0.6958, 0.1699, 0.1745, 0.1855, 0.1725, 0.7837, 0.7722, 0.7404, 0.7412, 0.07607, 0.1101, 0.06877, 0.07712, 0.009969, 0.0003987, 0.3556, 0.3179, 0.3269, 0.3135, 0.7217, 0.3375, 0.02905, 0.06849, 0.1991, 0.7123, 0.09678, 0.01485, 0.1762, 0.2152, 0.24, 0.2005, 0.2504, 0.001338, 0.0167, 0.8577, 0.7862, 0.7906, 0.8522, 0.736, 0.6955, 0.1692, 0.1743, 0.1671, 0.1826, 0.1722, 0.7839, 0.7721, 0.7808, 0.8336, 0.7401, 0.7408, 0.07276, 0.1099, 0.1395, 0.1427, 0.06795, 0.07644, 0.0101, 0.02853, 0.01193, 0.3548, 0.3164, 0.3254, 0.3436, 0.3151, 0.2597, 0.7212, 0.3358, 0.02504, 0.06756, 0.1977, 0.7117, 0.0963, 0.01464, 0.1753, 0.2151, 0.2462, 0.401, 0.1996, 0.25, 0.3315]): _vg.add([_i], _w, 'REPLACE')
_vg = ob_cube_001.vertex_groups.new(name='Bone.001')
for _i, _w in zip([19, 20, 23, 24, 25, 26, 27, 28, 29, 30, 31, 32, 80, 105, 108, 110, 213, 214, 215, 216, 245, 246, 247, 250, 251, 252, 253, 254, 255, 256, 257, 258, 259, 260, 261, 262, 312, 343, 346, 348, 454, 456, 457, 458, 483, 486], [0.7132, 0.1263, 0.02006, 0.05332, 0.1104, 0.1135, 0.07357, 0.1211, 0.2008, 0.6091, 0.185, 0.6985, 0.0005499, 0.08585, 0.05645, 0.2628, 0.02881, 0.008832, 0.005985, 0.06538, 0.713, 0.1259, 0.1993, 0.01769, 0.05234, 0.1104, 0.1134, 0.1165, 0.1166, 0.07287, 0.1209, 0.1999, 0.6089, 0.6464, 0.1819, 0.6981, 0.0004131, 0.08537, 0.05353, 0.261, 0.02577, 0.002384, 0.03375, 0.06458, 0.02739, 0.02457]): _vg.add([_i], _w, 'REPLACE')
_vg = ob_cube_001.vertex_groups.new(name='Bone.002')
for _i, _w in zip([10, 12, 13, 17, 18, 19, 20, 21, 22, 32, 179, 185, 213, 214, 215, 216, 230, 234, 237, 238, 242, 243, 244, 245, 246, 247, 248, 249, 262, 418, 424, 454, 455, 456, 457, 458, 483, 484, 485, 486, 487, 488, 489, 490, 491, 492, 493, 494, 495, 496, 497, 498, 499, 500, 501], [0.0248, 0.05206, 0.004208, 0.7775, 0.2272, 0.1286, 0.1649, 0.03411, 0.01771, 0.0001814, 0.04364, 0.03424, 0.5924, 0.48, 0.7824, 0.7931, 0.02453, 0.06165, 0.05157, 0.002847, 0.7734, 0.2137, 0.9, 0.1282, 0.1495, 0.1231, 0.03591, 0.006543, 1.656e-05, 0.01771, 0.01083, 0.5105, 0.3063, 0.7725, 0.6053, 0.7886, 0.784, 0.8158, 0.8082, 0.7792, 0.02101, 0.0193, 0.04345, 0.0193, 0.0248, 0.06165, 0.04345, 0.02101, 0.02453, 0.01655, 0.01872, 0.03661, 0.02718, 0.02734, 0.1817]): _vg.add([_i], _w, 'REPLACE')
_vg = ob_cube_001.vertex_groups.new(name='Bone.003')
for _i, _w in zip([0, 1, 2, 3, 4, 5, 6, 7, 8, 9, 10, 11, 12, 13, 14, 15, 16, 17, 18, 214, 215, 216, 217, 218, 219, 220, 221, 222, 223, 224, 225, 226, 227, 228, 229, 230, 231, 232, 233, 234, 235, 236, 237, 238, 239, 240, 241, 242, 243, 244, 456, 458, 459, 460, 461, 462, 463, 464, 465, 466, 467, 468, 469, 470, 471, 472, 473, 474, 475, 476, 477, 478, 479, 480, 481, 482, 483, 484, 485, 486, 487, 488, 489, 490, 491, 492, 493, 494, 495, 496, 497, 498, 499, 500, 501], [0.9987, 0.9825, 0.9983, 0.9956, 0.9892, 0.9965, 0.9986, 0.9986, 0.9958, 0.9698, 0.9552, 0.9875, 0.9305, 0.9386, 0.987, 0.9862, 0.9957, 0.08892, 0.1806, 0.01448, 0.01641, 0.003948, 0.9987, 0.9825, 0.9983, 0.9956, 0.9891, 0.9965, 0.9991, 0.9973, 0.993, 0.9986, 0.9986, 0.9958, 0.9698, 0.9552, 0.9875, 0.9785, 0.9984, 0.9303, 0.9956, 0.9867, 0.9304, 0.9385, 0.987, 0.9862, 0.9957, 0.08822, 0.1798, 0.05035, 0.01256, 0.002244, 0.987, 0.9862, 0.9957, 0.9958, 0.987, 0.9862, 0.9957, 0.9958, 0.987, 0.9956, 0.9956, 0.9871, 0.9956, 0.9867, 0.987, 0.9956, 0.9871, 0.9956, 0.9992, 0.9992, 0.9993, 0.9992, 0.9992, 0.9989, 0.05332, 0.07686, 0.07781, 0.0555, 0.9598, 0.9624, 0.947, 0.9624, 0.9552, 0.9303, 0.947, 0.9598, 0.9552, 0.966, 0.9628, 0.9532, 0.953, 0.9526, 0.8043]): _vg.add([_i], _w, 'REPLACE')
_vg = ob_cube_001.vertex_groups.new(name='Bone.004')
for _i, _w in zip([13, 17, 18, 19, 20, 21, 22, 23, 24, 26, 27, 28, 29, 30, 31, 32, 38, 40, 105, 108, 110, 179, 185, 213, 214, 215, 216, 243, 246, 247, 254, 259, 260, 454, 455, 457, 483, 484], [0.00181, 0.09593, 0.486, 0.1137, 0.5289, 0.9147, 0.8976, 0.9139, 0.8687, 0.03316, 0.1421, 0.1329, 0.5968, 0.1461, 0.5944, 0.08692, 0.001591, 0.009484, 0.1311, 0.8144, 0.491, 0.8979, 0.871, 0.2482, 0.3747, 0.138, 0.09861, 0.07904, 0.1467, 0.3227, 0.001379, 0.02843, 0.07841, 0.07248, 0.02759, 0.1422, 0.09705, 0.06592]): _vg.add([_i], _w, 'REPLACE')
_vg = ob_cube_001.vertex_groups.new(name='Bone.005')
for _i, _w in zip([21, 22, 37, 38, 39, 40, 41, 42, 43, 44, 108, 110, 175, 177, 178, 179, 181, 183, 184, 185], [0.008946, 0.03705, 0.946, 0.9027, 0.9189, 0.8986, 0.04246, 0.06579, 0.1068, 0.08863, 0.07147, 0.0027, 0.05786, 0.9477, 0.9031, 0.0281, 0.09969, 0.08103, 0.9558, 0.02582]): _vg.add([_i], _w, 'REPLACE')
_vg = ob_cube_001.vertex_groups.new(name='Bone.006')
for _i, _w in zip([33, 34, 36, 37, 38, 39, 40, 41, 42, 43, 44, 46, 48, 175, 176, 177, 178, 180, 181, 182, 183, 184, 199, 200, 201, 202, 203, 204, 205, 206, 207, 208, 209, 210, 211, 212], [0.003139, 0.1179, 0.1163, 0.04173, 0.0699, 0.06107, 0.06968, 0.953, 0.9324, 0.8896, 0.9085, 0.02881, 0.02326, 0.9409, 0.08169, 0.02927, 0.07088, 0.08992, 0.8969, 0.08902, 0.9173, 0.01791, 0.977, 0.976, 0.9811, 0.9683, 0.9703, 0.974, 0.9717, 0.6882, 0.6527, 0.6611, 0.6225, 0.6356, 0.7233, 0.6097]): _vg.add([_i], _w, 'REPLACE')
_vg = ob_cube_001.vertex_groups.new(name='Bone.007')
for _i, _w in zip([33, 34, 36, 45, 46, 47, 48, 49, 50, 51, 52, 54, 56, 66, 68, 72, 73, 74, 75, 76, 176, 180, 182, 206, 207, 208, 209, 210, 211, 212], [0.01212, 0.816, 0.8269, 0.05958, 0.8708, 0.0118, 0.9123, 0.0278, 0.7467, 0.01014, 0.7704, 0.08386, 0.1909, 0.02875, 0.06768, 0.0008645, 0.2261, 0.4099, 0.0122, 0.01251, 0.7426, 0.7162, 0.8793, 0.06122, 0.3065, 0.2915, 0.2783, 0.2632, 0.06955, 0.3555]): _vg.add([_i], _w, 'REPLACE')
_vg = ob_cube_001.vertex_groups.new(name='Bone.008')
for _i, _w in zip([46, 48, 49, 50, 51, 52, 53, 54, 55, 56, 59, 60, 65, 66, 67, 68, 69, 71, 73, 74, 75, 76], [0.05962, 0.02145, 0.1388, 0.1835, 0.1243, 0.1571, 0.9465, 0.8982, 0.9348, 0.7722, 0.009372, 0.01299, 0.9813, 0.9504, 0.9601, 0.9152, 0.07434, 0.08274, 0.7345, 0.5237, 0.7615, 0.7417]): _vg.add([_i], _w, 'REPLACE')
_vg = ob_cube_001.vertex_groups.new(name='Bone.009')
for _i, _w in zip([33, 34, 35, 36, 45, 46, 47, 49, 50, 51, 52, 53, 55, 56, 57, 58, 59, 60, 61, 62, 63, 64, 69, 70, 71, 72, 73, 74, 75, 76, 176, 180, 182, 206, 207, 208, 209, 210, 211, 212], [0.9415, 0.05593, 0.9964, 0.0501, 0.9117, 0.01026, 0.9601, 0.8205, 0.0588, 0.8451, 0.06538, 0.02865, 0.04295, 0.01984, 0.9859, 0.9932, 0.9619, 0.9612, 0.9911, 0.9919, 0.9871, 0.9852, 0.9083, 0.9806, 0.8933, 0.9477, 0.02292, 0.06241, 0.2067, 0.2267, 0.1718, 0.1857, 0.00258, 0.25, 0.02631, 0.03715, 0.09728, 0.09755, 0.206, 0.01331]): _vg.add([_i], _w, 'REPLACE')
_vg = ob_cube_001.vertex_groups.new(name='Bone.010')
for _i, _w in zip([18, 20, 30, 213, 214, 238, 242, 243, 245, 246, 247, 248, 249, 250, 251, 253, 254, 256, 257, 258, 259, 260, 261, 262, 343, 346, 348, 418, 424, 454, 455, 456, 457, 458, 485, 486], [0.08519, 0.1504, 0.02818, 0.08272, 0.06398, 0.002524, 0.08359, 0.499, 0.1068, 0.5346, 0.3266, 0.1267, 0.2423, 0.8537, 0.7929, 0.03092, 0.0002013, 0.1392, 0.1286, 0.5726, 0.1429, 0.07739, 0.5825, 0.08464, 0.1283, 0.7976, 0.4829, 0.1868, 0.669, 0.3166, 0.5175, 0.1003, 0.1664, 0.08219, 0.06061, 0.08306]): _vg.add([_i], _w, 'REPLACE')
_vg = ob_cube_001.vertex_groups.new(name='Bone.011')
for _i, _w in zip([248, 249, 250, 251, 258, 261, 267, 268, 269, 270, 271, 272, 273, 274, 346, 348, 414, 416, 417, 418, 420, 422, 423, 424, 454, 455, 456, 458, 486], [0.8169, 0.7068, 0.08688, 0.07935, 0.02266, 0.01216, 0.9416, 0.9265, 0.9166, 0.9239, 0.04933, 0.06926, 0.103, 0.08369, 0.09516, 0.02667, 0.0645, 0.9418, 0.9274, 0.7596, 0.09374, 0.07987, 0.9603, 0.2547, 0.02719, 0.09061, 0.05836, 0.001597, 0.0006078]): _vg.add([_i], _w, 'REPLACE')
_vg = ob_cube_001.vertex_groups.new(name='Bone.012')
for _i, _w in zip([263, 264, 265, 266, 267, 268, 269, 270, 271, 272, 273, 274, 276, 277, 278, 280, 282, 414, 415, 416, 417, 419, 420, 421, 422, 423, 440, 441, 442, 443, 444, 445, 446, 447, 448, 449, 450, 451, 452, 453], [0.1084, 0.241, 0.1375, 0.758, 0.04652, 0.06692, 0.06425, 0.06648, 0.9495, 0.9293, 0.8958, 0.9155, 0.1638, 0.05704, 0.2662, 0.04302, 0.04087, 0.9342, 0.7207, 0.03741, 0.06662, 0.5381, 0.9053, 0.6451, 0.9191, 0.01664, 0.9847, 0.9875, 0.9867, 0.9846, 0.9822, 0.9863, 0.9839, 0.7623, 0.8691, 0.7743, 0.8494, 0.7945, 0.7925, 0.8195]): _vg.add([_i], _w, 'REPLACE')
_vg = ob_cube_001.vertex_groups.new(name='Bone.013')
for _i, _w in zip([264, 266, 276, 278, 280, 282, 284, 286, 298, 303, 304, 415, 419, 421, 448, 449, 450, 451, 453], [0.3873, 0.1421, 0.6718, 0.6416, 0.6848, 0.6762, 0.05113, 0.09575, 0.01924, 0.1751, 0.1969, 0.05239, 0.1458, 0.1979, 0.05935, 0.103, 0.01014, 0.06278, 0.08862]): _vg.add([_i], _w, 'REPLACE')
_vg = ob_cube_001.vertex_groups.new(name='Bone.014')
for _i, _w in zip([276, 278, 279, 280, 281, 282, 283, 284, 285, 286, 295, 296, 297, 298, 299, 301, 303, 304, 305, 306], [0.06062, 0.046, 0.1095, 0.1921, 0.09324, 0.2113, 0.9543, 0.932, 0.9452, 0.8749, 0.9877, 0.9704, 0.9729, 0.951, 0.05223, 0.05775, 0.7779, 0.7545, 0.7694, 0.7503]): _vg.add([_i], _w, 'REPLACE')
_vg = ob_cube_001.vertex_groups.new(name='Bone.015')
for _i, _w in zip([263, 264, 265, 266, 275, 276, 277, 278, 279, 280, 281, 282, 283, 285, 287, 288, 289, 290, 291, 292, 293, 294, 299, 300, 301, 302, 303, 304, 305, 306, 415, 419, 421, 447, 448, 449, 450, 451, 452, 453], [0.8821, 0.3656, 0.8546, 0.09089, 0.9522, 0.1037, 0.9336, 0.03827, 0.8641, 0.07661, 0.8861, 0.06713, 0.02418, 0.03966, 0.9899, 0.9901, 0.9823, 0.9751, 0.9978, 0.9971, 0.9963, 0.994, 0.9373, 0.9677, 0.9283, 0.9658, 0.02023, 0.02054, 0.2078, 0.2319, 0.2229, 0.3082, 0.1502, 0.2275, 0.0683, 0.1198, 0.1183, 0.1396, 0.1922, 0.08857]): _vg.add([_i], _w, 'REPLACE')
_vg = ob_cube_001.vertex_groups.new(name='Bone.016')
for _i, _w in zip([27, 77, 78, 79, 80, 81, 82, 83, 84, 85, 86, 87, 88, 101, 102, 103, 104, 105, 106, 107, 109, 111, 112, 113, 114, 116, 124, 128, 130, 131, 134, 194, 195, 196, 197, 198, 307, 308, 309, 310, 311, 312, 313, 314, 315, 316, 317, 318, 319, 320, 321, 322, 324, 337, 338, 339, 340, 341, 342, 344, 347, 349, 354, 355, 367, 369, 373, 433, 434, 435, 436, 437, 438, 439], [0.007635, 0.1414, 0.1177, 0.1644, 0.1461, 0.702, 0.5214, 0.4001, 0.4238, 0.6162, 0.5517, 0.08992, 0.1581, 0.4395, 0.4886, 0.4975, 0.5416, 0.02345, 0.4867, 0.1096, 0.3994, 0.1825, 0.07084, 0.06356, 0.0006757, 0.6049, 0.06103, 0.1373, 0.495, 0.02972, 0.2522, 0.4754, 0.3992, 0.4803, 0.4115, 0.406, 0.02537, 0.063, 0.08891, 0.0727, 0.006898, 0.01248, 0.1035, 0.1641, 0.462, 0.5875, 0.03891, 0.04743, 0.2103, 0.1847, 0.4398, 0.4872, 0.006476, 0.1284, 0.06672, 0.06327, 0.307, 0.1023, 0.3601, 0.05334, 0.02434, 0.004395, 0.2803, 0.4568, 0.09977, 0.09832, 0.07131, 0.07893, 0.1283, 0.2084, 0.3587, 0.09738, 0.2098, 0.3182]): _vg.add([_i], _w, 'REPLACE')
_vg = ob_cube_001.vertex_groups.new(name='Bone.017')
for _i, _w in zip([79, 80, 81, 82, 83, 84, 85, 86, 87, 88, 93, 94, 95, 96, 97, 98, 99, 100, 101, 102, 103, 104, 106, 107, 109, 111, 112, 113, 114, 115, 116, 119, 120, 121, 122, 123, 124, 125, 127, 128, 129, 130, 131, 133, 134, 135, 194, 195, 196, 197, 198, 314, 315, 316, 319, 320, 321, 322, 340, 354, 355, 436, 439], [0.00241, 0.008477, 0.1539, 0.2306, 0.4889, 0.4514, 0.1915, 0.2526, 0.8835, 0.7893, 0.8656, 0.8141, 0.9118, 0.8499, 0.1001, 0.0678, 0.1374, 0.07809, 0.06487, 0.1101, 0.09894, 0.01971, 0.106, 0.8573, 0.4943, 0.02349, 0.884, 0.9028, 0.954, 0.9806, 0.1134, 0.8411, 0.9003, 0.1084, 0.05757, 0.9726, 0.8987, 0.0828, 0.8836, 0.8277, 0.971, 0.3203, 0.9294, 0.1272, 0.6506, 0.8432, 0.2654, 0.2577, 0.09693, 0.2864, 0.1433, 0.003083, 0.0876, 0.03488, 0.02994, 0.04022, 0.1234, 0.09861, 0.0007449, 0.05074, 0.08033, 0.0003486, 0.05908]): _vg.add([_i], _w, 'REPLACE')
_vg = ob_cube_001.vertex_groups.new(name='Bone.018')
for _i, _w in zip([89, 90, 91, 92, 93, 94, 95, 96, 97, 98, 99, 100, 117, 118, 119, 120, 121, 122, 125, 126, 127, 132, 133, 135, 136, 137, 138, 139, 140, 141, 142, 143, 160, 161, 162, 163, 164, 165, 172, 173, 174, 186, 187, 188, 189, 190, 191, 192, 193], [0.1878, 0.655, 0.2139, 0.5774, 0.1304, 0.1755, 0.08659, 0.1412, 0.8892, 0.9217, 0.8522, 0.9054, 0.4, 0.6241, 0.1505, 0.09812, 0.8839, 0.9391, 0.9017, 0.11, 0.1127, 0.6263, 0.8635, 0.1502, 0.1519, 0.4206, 0.4032, 0.4498, 0.005868, 0.135, 0.445, 0.07496, 0.1548, 0.4455, 0.4925, 0.2571, 0.4065, 0.3984, 0.4441, 0.443, 0.4518, 0.5475, 0.2452, 0.715, 0.1498, 0.2669, 0.5974, 0.1075, 0.7778]): _vg.add([_i], _w, 'REPLACE')
_vg = ob_cube_001.vertex_groups.new(name='Bone.019')
for _i, _w in zip([89, 90, 91, 92, 117, 118, 126, 132, 136, 137, 138, 139, 140, 141, 142, 143, 144, 145, 146, 147, 148, 149, 150, 151, 152, 153, 154, 155, 156, 157, 158, 159, 160, 161, 162, 163, 164, 165, 166, 167, 168, 169, 170, 171, 172, 173, 174, 186, 187, 188, 189, 190, 191, 192, 193], [0.8119, 0.3437, 0.7858, 0.4207, 0.5997, 0.3747, 0.8899, 0.372, 0.8481, 0.5793, 0.5967, 0.55, 0.9721, 0.8649, 0.5549, 0.925, 0.9993, 0.9909, 0.9991, 0.9974, 1.001, 0.9994, 0.995, 0.9967, 0.9946, 0.992, 0.9791, 0.9879, 0.9995, 0.9857, 0.9829, 0.999, 0.8451, 0.5543, 0.5071, 0.7427, 0.5927, 0.601, 0.9996, 0.9991, 0.9928, 0.9975, 0.9826, 0.982, 0.5556, 0.5567, 0.5481, 0.4469, 0.7536, 0.2787, 0.8474, 0.732, 0.398, 0.8903, 0.2169]): _vg.add([_i], _w, 'REPLACE')
_vg = ob_cube_001.vertex_groups.new(name='Bone.020')
for _i, _w in zip([77, 78, 79, 80, 81, 82, 83, 84, 85, 86, 101, 102, 103, 104, 106, 109, 111, 116, 130, 134, 194, 195, 196, 197, 198, 256, 307, 308, 309, 310, 311, 312, 313, 314, 315, 316, 317, 318, 319, 320, 321, 322, 323, 324, 337, 338, 339, 340, 341, 342, 343, 344, 345, 347, 349, 350, 351, 354, 355, 363, 367, 369, 370, 373, 433, 434, 435, 436, 437, 438, 439], [0.02376, 0.05802, 0.004455, 0.007122, 0.06352, 0.1078, 0.02859, 0.0276, 0.1377, 0.1175, 0.1132, 0.05949, 0.0599, 0.09848, 0.04894, 0.01676, 0.000574, 0.224, 0.06929, 0.04374, 0.06869, 0.1207, 0.1765, 0.09174, 0.1715, 0.007665, 0.1417, 0.113, 0.08364, 0.07318, 0.165, 0.1445, 0.7281, 0.4657, 0.2199, 0.1969, 0.4104, 0.4165, 0.5786, 0.4836, 0.2712, 0.3034, 0.1282, 0.1523, 0.4259, 0.4848, 0.5006, 0.2867, 0.5424, 0.3641, 0.02317, 0.4876, 0.1156, 0.4014, 0.1823, 0.06163, 0.05942, 0.5487, 0.3759, 0.05248, 0.3097, 0.4678, 0.02204, 0.2283, 0.4685, 0.4031, 0.4702, 0.1951, 0.4117, 0.3688, 0.2266]): _vg.add([_i], _w, 'REPLACE')
_vg = ob_cube_001.vertex_groups.new(name='Bone.021')
for _i, _w in zip([82, 85, 86, 116, 312, 313, 314, 315, 316, 317, 318, 319, 320, 321, 322, 323, 324, 329, 330, 331, 332, 333, 334, 335, 336, 337, 338, 339, 340, 341, 344, 345, 347, 349, 350, 351, 352, 353, 354, 355, 358, 359, 360, 361, 362, 363, 364, 366, 367, 368, 369, 370, 372, 373, 374, 433, 434, 435, 437, 438, 439], [0.002832, 0.01678, 0.03938, 0.04708, 0.007131, 0.08812, 0.2301, 0.08742, 0.008963, 0.4738, 0.4494, 0.1474, 0.2532, 0.1233, 0.07825, 0.8318, 0.7871, 0.8475, 0.828, 0.8829, 0.8671, 0.1154, 0.08334, 0.1274, 0.0655, 0.06406, 0.1081, 0.09367, 0.0003147, 0.005768, 0.1028, 0.8464, 0.4893, 0.021, 0.8874, 0.9007, 0.951, 0.9712, 0.111, 0.07773, 0.8706, 0.8732, 0.08652, 0.08267, 0.9672, 0.9053, 0.0838, 0.8856, 0.5527, 0.9561, 0.3189, 0.9293, 0.1291, 0.65, 0.8442, 0.2629, 0.2458, 0.06676, 0.2813, 0.1426, 0.05882]): _vg.add([_i], _w, 'REPLACE')
_vg = ob_cube_001.vertex_groups.new(name='Bone.022')
for _i, _w in zip([325, 326, 327, 328, 329, 330, 331, 332, 333, 334, 335, 336, 356, 357, 358, 359, 360, 361, 364, 365, 366, 371, 372, 374, 375, 376, 377, 378, 379, 380, 381, 382, 399, 400, 401, 402, 403, 404, 409, 411, 412, 413, 425, 426, 427, 428, 429, 430, 431, 432], [0.2234, 0.7611, 0.219, 0.5904, 0.1477, 0.1631, 0.1142, 0.1251, 0.8723, 0.9041, 0.8657, 0.9204, 0.5837, 0.5871, 0.1232, 0.1241, 0.909, 0.9112, 0.9012, 0.135, 0.1103, 0.6988, 0.8627, 0.1496, 0.1956, 0.441, 0.4035, 0.4598, 0.006197, 0.1531, 0.4778, 0.0904, 0.1714, 0.4383, 0.5506, 0.4732, 0.443, 0.5407, 0.004829, 0.4633, 0.4951, 0.4821, 0.5631, 0.2509, 0.8651, 0.2788, 0.7147, 0.567, 0.141, 0.8198]): _vg.add([_i], _w, 'REPLACE')
_vg = ob_cube_001.vertex_groups.new(name='Bone.023')
for _i, _w in zip([325, 326, 327, 328, 356, 357, 365, 371, 375, 376, 377, 378, 379, 380, 381, 382, 383, 384, 385, 386, 387, 388, 389, 390, 391, 392, 393, 394, 395, 396, 397, 398, 399, 400, 401, 402, 403, 404, 405, 406, 407, 408, 409, 410, 411, 412, 413, 425, 426, 427, 428, 429, 430, 431, 432], [0.7764, 0.2379, 0.7806, 0.4074, 0.4161, 0.4112, 0.8648, 0.2996, 0.8044, 0.5589, 0.5964, 0.54, 0.9719, 0.8468, 0.5221, 0.9096, 0.9983, 0.9903, 0.9975, 0.9946, 1.001, 0.9993, 0.9954, 0.9949, 0.9903, 0.9871, 0.9772, 0.988, 1.0, 0.9807, 0.9793, 0.9998, 0.8284, 0.5613, 0.4492, 0.5267, 0.5561, 0.4588, 0.9986, 0.9985, 0.9926, 0.9947, 0.9726, 0.9807, 0.5363, 0.5046, 0.5178, 0.43, 0.7476, 0.1299, 0.7189, 0.2846, 0.4264, 0.8566, 0.175]): _vg.add([_i], _w, 'REPLACE')
_m = ob_cube_001.modifiers.new('Armature', 'ARMATURE')
_m.object = ob_armature
ob_cube_003.location = (0.0, 0.0, 12.53)
ob_cube_003.scale = (1.05, 1.05, 1.05)
ob_cube_003.lock_rotations_4d = False
ob_cube_003.empty_display_type = 'ARROWS'
ob_cube_003.lineart.crease_threshold = 0.0
_m = ob_cube_003.modifiers.new('Mirror', 'MIRROR')
_m.use_clip = True
ob_armature.location = (0.0, 0.0, 6.699)
ob_armature.lineart.crease_threshold = 0.0

# ---- collection membership
col_collection.objects.link(ob_cube_001)
col_collection.objects.link(ob_cube_003)
col_collection.objects.link(ob_armature)

# ---- scene / render settings (as saved in the file)
scene.frame_start = 1; scene.frame_end = 60; scene.frame_set(1)
scene.render.engine = 'BLENDER_EEVEE_NEXT'
scene.cycles.use_denoising = False
scene.cycles.samples = 128
scene.cycles.sampling_pattern = 'TABULATED_SOBOL'
scene.cycles.use_adaptive_sampling = False
scene.cycles.use_light_tree = False
scene.view_settings.view_transform = 'Filmic'
bpy.context.view_layer.update()

# ---- added for rendering (the .blend has no active camera and no usable light): camera, sun
cam_auto = bpy.data.cameras.new('AutoCamera')
cam_auto.lens = 50.0
cam_auto.sensor_width = 36.0
cam_auto.clip_end = 1000.0
ob_auto_camera = bpy.data.objects.new('AutoCamera', cam_auto)
scene.collection.objects.link(ob_auto_camera)
ob_auto_camera.location = (13.9699, -17.4017, 18.0821)
ob_auto_camera.rotation_euler = (1.09748, -7.21219e-08, 0.694738)
scene.camera = ob_auto_camera
light_auto_sun = bpy.data.lights.new('AutoSun', 'SUN')
light_auto_sun.energy = 3.0
light_auto_sun.angle = 0.0523599
ob_auto_sun = bpy.data.objects.new('AutoSun', light_auto_sun)
scene.collection.objects.link(ob_auto_sun)
ob_auto_sun.rotation_euler = (0.872665, 0.174533, 0.523599)
bpy.context.view_layer.update()

